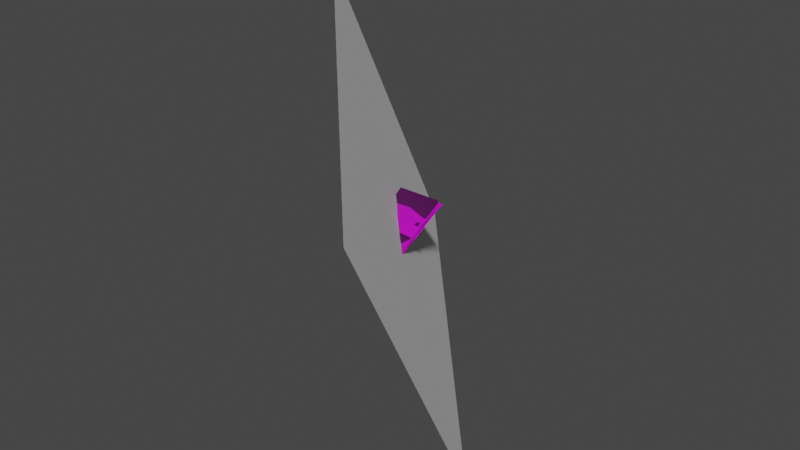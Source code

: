 # Source: R.blend  (saved by Blender 3.1.7; exported with 4.5.12 LTS)
import bpy
from mathutils import Matrix  # noqa: F401  (used for matrix-valued properties, if any)

bpy.ops.wm.read_factory_settings(use_empty=True)
scene = bpy.context.scene
scene.name = 'Scene'

# ---- images (referenced by path relative to the original .blend; pixels are not part of the script)
import os
ASSET_DIR = os.environ.get("B2B_ASSET_DIR", "")  # directory of the original .blend (textures are referenced by path, not embedded)
HERE = os.path.dirname(os.path.abspath(__file__))  # packed textures are extracted next to this script under _unpacked/

def load_image(name, relpath, width, height, colorspace="sRGB"):
    """Load a texture the original file referenced (path relative to the .blend, or extracted next to this script)."""
    p = next((c for c in (os.path.join(HERE, relpath), os.path.join(ASSET_DIR, relpath)) if relpath and os.path.exists(c)), "")
    if p:
        img = bpy.data.images.load(p, check_existing=True)
        img.name = name
    else:  # same state as the original file: an image datablock whose file is absent (Cycles renders it pink)
        img = bpy.data.images.new(name, width, height)
        img.source = "FILE"
        img.filepath = "//" + (relpath or name)
    img.colorspace_settings.name = colorspace
    return img
img_diffusecolor_texture_002 = load_image('DiffuseColor_Texture.002', 'straw_roof.png', 1024, 1024, 'sRGB')
img_normalmap_texture_001 = load_image('NormalMap_Texture.001', 'straw_roof_n.png', 1024, 1024, 'Non-Color')
img_diffusecolor_texture_001 = load_image('DiffuseColor_Texture.001', 'straw_roof.png', 1024, 1024, 'Non-Color')
img_diffusecolor_texture_1_002 = load_image('DiffuseColor_Texture_1.002', 'Planks5c_worn.png', 1024, 1024, 'sRGB')
img_normalmap_texture_1_001 = load_image('NormalMap_Texture_1.001', 'Planks5c_low_n.png', 1024, 1024, 'Non-Color')
img_diffusecolor_texture_1_001 = load_image('DiffuseColor_Texture_1.001', 'Planks5c_worn.png', 1024, 1024, 'Non-Color')
img_diffusecolor_texture_2 = load_image('DiffuseColor_Texture_2', 'straw_roof_worn.png', 1024, 1024, 'sRGB')
img_diffusecolor_texture_2_001 = load_image('DiffuseColor_Texture_2.001', 'straw_roof_worn.png', 1024, 1024, 'Non-Color')
img_diffusecolor_texture = load_image('DiffuseColor_Texture', 'Planks5c_low.png', 1024, 1024, 'sRGB')
img_normalmap_texture = load_image('NormalMap_Texture', 'Planks5c_low_n.png', 1024, 1024, 'Non-Color')
img_diffusecolor_texture_003 = load_image('DiffuseColor_Texture.003', 'Planks5c_low.png', 1024, 1024, 'Non-Color')
img_diffusecolor_texture_1 = load_image('DiffuseColor_Texture_1', 'straw_roof.png', 1024, 1024, 'sRGB')
img_normalmap_texture_1 = load_image('NormalMap_Texture_1', 'straw_roof_n.png', 1024, 1024, 'Non-Color')
img_diffusecolor_texture_1_003 = load_image('DiffuseColor_Texture_1.003', 'straw_roof.png', 1024, 1024, 'Non-Color')
img_diffusecolor_texture_1_004 = load_image('DiffuseColor_Texture_1.004', 'straw_roof.png', 1024, 1024, 'Non-Color')

# ---- materials (node trees are filled in below, after node groups)
mat_straw_roof = bpy.data.materials.new('straw_roof')
mat_straw_roof.use_transparent_shadow = False
mat_straw_roof.diffuse_color = (0.7868, 0.7868, 0.7868, 1.0)
mat_straw_roof.roughness = 0.5528
mat_woodwall_worn = bpy.data.materials.new('woodwall_worn')
mat_woodwall_worn.use_transparent_shadow = False
mat_woodwall_worn.diffuse_color = (1.0, 1.0, 1.0, 1.0)
mat_woodwall_worn.roughness = 0.5528
mat_straw_roof_worn_alpha = bpy.data.materials.new('straw_roof_worn_alpha')
mat_straw_roof_worn_alpha.use_transparent_shadow = False
mat_straw_roof_worn_alpha.diffuse_color = (0.8382, 0.8382, 0.8382, 1.0)
mat_straw_roof_worn_alpha.roughness = 0.5528
mat_woodwall = bpy.data.materials.new('woodwall')
mat_woodwall.use_transparent_shadow = False
mat_woodwall.diffuse_color = (1.0, 1.0, 1.0, 1.0)
mat_woodwall.roughness = 0.5528
mat_straw_roof_001 = bpy.data.materials.new('straw_roof.001')
mat_straw_roof_001.use_transparent_shadow = False
mat_straw_roof_001.diffuse_color = (0.7868, 0.7868, 0.7868, 1.0)
mat_straw_roof_001.roughness = 0.5528
mat_straw_roof_alpha = bpy.data.materials.new('straw_roof_alpha')
mat_straw_roof_alpha.use_transparent_shadow = False
mat_straw_roof_alpha.diffuse_color = (0.75, 0.75, 0.75, 1.0)
mat_straw_roof_alpha.roughness = 0.5528

# ---- material node trees
mat_straw_roof.use_nodes = True; mat_straw_roof.node_tree.nodes.clear()
_N = mat_straw_roof.node_tree.nodes; _L = mat_straw_roof.node_tree.links
n0 = _N.new('ShaderNodeBsdfPrincipled'); n0.name = 'Principled BSDF'; n0.location = (10, 300)
n0.distribution = 'GGX'
n0.subsurface_method = 'RANDOM_WALK_SKIN'
n0.inputs[2].default_value = 0.5528
n0.inputs[3].default_value = 1.45
n0.inputs[27].default_value = (0.0, 0.0, 0.0, 1.0)
n0.inputs[28].default_value = 1.0
n1 = _N.new('ShaderNodeOutputMaterial'); n1.name = 'Material Output'; n1.location = (300, 300)
n2 = _N.new('ShaderNodeNormalMap'); n2.name = 'Normal Map'; n2.location = (-300, -300)
n2.label = 'Normal/Map'
n2.inputs[0].default_value = 0.48
n3 = _N.new('ShaderNodeTexImage'); n3.name = 'Image Texture'; n3.location = (-300, 600)
n3.image = img_diffusecolor_texture_002
n3.interpolation = 'Closest'
n4 = _N.new('ShaderNodeTexImage'); n4.name = 'Image Texture.001'; n4.location = (-600, -900)
n4.image = img_normalmap_texture_001
n4.interpolation = 'Closest'
n5 = _N.new('ShaderNodeTexImage'); n5.name = 'Image Texture.002'; n5.location = (-300, 0)
n5.image = img_diffusecolor_texture_001
n5.interpolation = 'Closest'
_L.new(n0.outputs[0], n1.inputs[0])
_L.new(n2.outputs[0], n0.inputs[5])
_L.new(n3.outputs[0], n0.inputs[0])
_L.new(n4.outputs[0], n2.inputs[1])
_L.new(n5.outputs[1], n0.inputs[4])
n1.is_active_output = True
mat_woodwall_worn.use_nodes = True; mat_woodwall_worn.node_tree.nodes.clear()
_N = mat_woodwall_worn.node_tree.nodes; _L = mat_woodwall_worn.node_tree.links
n0 = _N.new('ShaderNodeBsdfPrincipled'); n0.name = 'Principled BSDF'; n0.location = (10, 300)
n0.distribution = 'GGX'
n0.subsurface_method = 'RANDOM_WALK_SKIN'
n0.inputs[2].default_value = 0.5528
n0.inputs[3].default_value = 1.45
n0.inputs[27].default_value = (0.0, 0.0, 0.0, 1.0)
n0.inputs[28].default_value = 1.0
n1 = _N.new('ShaderNodeOutputMaterial'); n1.name = 'Material Output'; n1.location = (300, 300)
n2 = _N.new('ShaderNodeNormalMap'); n2.name = 'Normal Map'; n2.location = (-300, -300)
n2.label = 'Normal/Map'
n2.inputs[0].default_value = 1.5
n3 = _N.new('ShaderNodeTexImage'); n3.name = 'Image Texture'; n3.location = (-300, 600)
n3.image = img_diffusecolor_texture_1_002
n3.interpolation = 'Closest'
n4 = _N.new('ShaderNodeTexImage'); n4.name = 'Image Texture.001'; n4.location = (-600, -900)
n4.image = img_normalmap_texture_1_001
n4.interpolation = 'Closest'
n5 = _N.new('ShaderNodeTexImage'); n5.name = 'Image Texture.002'; n5.location = (-300, 0)
n5.image = img_diffusecolor_texture_1_001
n5.interpolation = 'Closest'
_L.new(n0.outputs[0], n1.inputs[0])
_L.new(n2.outputs[0], n0.inputs[5])
_L.new(n3.outputs[0], n0.inputs[0])
_L.new(n4.outputs[0], n2.inputs[1])
_L.new(n5.outputs[1], n0.inputs[4])
n1.is_active_output = True
mat_straw_roof_worn_alpha.use_nodes = True; mat_straw_roof_worn_alpha.node_tree.nodes.clear()
_N = mat_straw_roof_worn_alpha.node_tree.nodes; _L = mat_straw_roof_worn_alpha.node_tree.links
n0 = _N.new('ShaderNodeBsdfPrincipled'); n0.name = 'Principled BSDF'; n0.location = (10, 300)
n0.distribution = 'GGX'
n0.subsurface_method = 'RANDOM_WALK_SKIN'
n0.inputs[2].default_value = 0.5528
n0.inputs[3].default_value = 1.45
n0.inputs[27].default_value = (0.0, 0.0, 0.0, 1.0)
n0.inputs[28].default_value = 1.0
n1 = _N.new('ShaderNodeOutputMaterial'); n1.name = 'Material Output'; n1.location = (300, 300)
n2 = _N.new('ShaderNodeNormalMap'); n2.name = 'Normal Map'; n2.location = (-300, -300)
n2.label = 'Normal/Map'
n2.inputs[0].default_value = 1.53
n3 = _N.new('ShaderNodeTexImage'); n3.name = 'Image Texture'; n3.location = (-300, 600)
n3.image = img_diffusecolor_texture_2
n3.interpolation = 'Closest'
n4 = _N.new('ShaderNodeTexImage'); n4.name = 'Image Texture.001'; n4.location = (-600, -900)
n4.image = img_normalmap_texture_001
n4.interpolation = 'Closest'
n5 = _N.new('ShaderNodeTexImage'); n5.name = 'Image Texture.002'; n5.location = (-300, 0)
n5.image = img_diffusecolor_texture_2_001
n5.interpolation = 'Closest'
_L.new(n0.outputs[0], n1.inputs[0])
_L.new(n2.outputs[0], n0.inputs[5])
_L.new(n3.outputs[0], n0.inputs[0])
_L.new(n4.outputs[0], n2.inputs[1])
_L.new(n5.outputs[1], n0.inputs[4])
n1.is_active_output = True
mat_woodwall.use_nodes = True; mat_woodwall.node_tree.nodes.clear()
_N = mat_woodwall.node_tree.nodes; _L = mat_woodwall.node_tree.links
n0 = _N.new('ShaderNodeBsdfPrincipled'); n0.name = 'Principled BSDF'; n0.location = (10, 300)
n0.distribution = 'GGX'
n0.subsurface_method = 'RANDOM_WALK_SKIN'
n0.inputs[2].default_value = 0.5528
n0.inputs[3].default_value = 1.45
n0.inputs[27].default_value = (0.0, 0.0, 0.0, 1.0)
n0.inputs[28].default_value = 1.0
n1 = _N.new('ShaderNodeOutputMaterial'); n1.name = 'Material Output'; n1.location = (300, 300)
n2 = _N.new('ShaderNodeNormalMap'); n2.name = 'Normal Map'; n2.location = (-300, -300)
n2.label = 'Normal/Map'
n3 = _N.new('ShaderNodeTexImage'); n3.name = 'Image Texture'; n3.location = (-300, 600)
n3.image = img_diffusecolor_texture
n3.interpolation = 'Closest'
n4 = _N.new('ShaderNodeTexImage'); n4.name = 'Image Texture.001'; n4.location = (-600, -900)
n4.image = img_normalmap_texture
n4.interpolation = 'Closest'
n5 = _N.new('ShaderNodeTexImage'); n5.name = 'Image Texture.002'; n5.location = (-300, 0)
n5.image = img_diffusecolor_texture_003
n5.interpolation = 'Closest'
_L.new(n0.outputs[0], n1.inputs[0])
_L.new(n2.outputs[0], n0.inputs[5])
_L.new(n3.outputs[0], n0.inputs[0])
_L.new(n4.outputs[0], n2.inputs[1])
_L.new(n5.outputs[1], n0.inputs[4])
n1.is_active_output = True
mat_straw_roof_001.use_nodes = True; mat_straw_roof_001.node_tree.nodes.clear()
_N = mat_straw_roof_001.node_tree.nodes; _L = mat_straw_roof_001.node_tree.links
n0 = _N.new('ShaderNodeBsdfPrincipled'); n0.name = 'Principled BSDF'; n0.location = (10, 300)
n0.distribution = 'GGX'
n0.subsurface_method = 'RANDOM_WALK_SKIN'
n0.inputs[2].default_value = 0.5528
n0.inputs[3].default_value = 1.45
n0.inputs[27].default_value = (0.0, 0.0, 0.0, 1.0)
n0.inputs[28].default_value = 1.0
n1 = _N.new('ShaderNodeOutputMaterial'); n1.name = 'Material Output'; n1.location = (300, 300)
n2 = _N.new('ShaderNodeNormalMap'); n2.name = 'Normal Map'; n2.location = (-300, -300)
n2.label = 'Normal/Map'
n2.inputs[0].default_value = 0.48
n3 = _N.new('ShaderNodeTexImage'); n3.name = 'Image Texture'; n3.location = (-300, 600)
n3.image = img_diffusecolor_texture_1
n3.interpolation = 'Closest'
n4 = _N.new('ShaderNodeTexImage'); n4.name = 'Image Texture.001'; n4.location = (-600, -900)
n4.image = img_normalmap_texture_1
n4.interpolation = 'Closest'
n5 = _N.new('ShaderNodeTexImage'); n5.name = 'Image Texture.002'; n5.location = (-300, 0)
n5.image = img_diffusecolor_texture_1_003
n5.interpolation = 'Closest'
_L.new(n0.outputs[0], n1.inputs[0])
_L.new(n2.outputs[0], n0.inputs[5])
_L.new(n3.outputs[0], n0.inputs[0])
_L.new(n4.outputs[0], n2.inputs[1])
_L.new(n5.outputs[1], n0.inputs[4])
n1.is_active_output = True
mat_straw_roof_alpha.use_nodes = True; mat_straw_roof_alpha.node_tree.nodes.clear()
_N = mat_straw_roof_alpha.node_tree.nodes; _L = mat_straw_roof_alpha.node_tree.links
n0 = _N.new('ShaderNodeBsdfPrincipled'); n0.name = 'Principled BSDF'; n0.location = (10, 300)
n0.distribution = 'GGX'
n0.subsurface_method = 'RANDOM_WALK_SKIN'
n0.inputs[2].default_value = 0.5528
n0.inputs[3].default_value = 1.45
n0.inputs[27].default_value = (0.0, 0.0, 0.0, 1.0)
n0.inputs[28].default_value = 1.0
n1 = _N.new('ShaderNodeOutputMaterial'); n1.name = 'Material Output'; n1.location = (300, 300)
n2 = _N.new('ShaderNodeNormalMap'); n2.name = 'Normal Map'; n2.location = (-300, -300)
n2.label = 'Normal/Map'
n3 = _N.new('ShaderNodeTexImage'); n3.name = 'Image Texture'; n3.location = (-300, 600)
n3.image = img_diffusecolor_texture_1
n3.interpolation = 'Closest'
n4 = _N.new('ShaderNodeTexImage'); n4.name = 'Image Texture.001'; n4.location = (-600, -900)
n4.image = img_normalmap_texture_1
n4.interpolation = 'Closest'
n5 = _N.new('ShaderNodeTexImage'); n5.name = 'Image Texture.002'; n5.location = (-300, 0)
n5.image = img_diffusecolor_texture_1_004
n5.interpolation = 'Closest'
_L.new(n0.outputs[0], n1.inputs[0])
_L.new(n2.outputs[0], n0.inputs[5])
_L.new(n3.outputs[0], n0.inputs[0])
_L.new(n4.outputs[0], n2.inputs[1])
_L.new(n5.outputs[1], n0.inputs[4])
n1.is_active_output = True

# ---- world
world_world = bpy.data.worlds.new('World'); scene.world = world_world
world_world.use_nodes = True; world_world.node_tree.nodes.clear()
_N = world_world.node_tree.nodes; _L = world_world.node_tree.links
n0 = _N.new('ShaderNodeOutputWorld'); n0.name = 'World Output'; n0.location = (300, 300)
n1 = _N.new('ShaderNodeBackground'); n1.name = 'Background'; n1.location = (10, 300)
n1.inputs[0].default_value = (0.05088, 0.05088, 0.05088, 1.0)
_L.new(n1.outputs[0], n0.inputs[0])
n0.is_active_output = True
world_world.color = (0.05088, 0.05088, 0.05088)
world_world.use_sun_shadow = False
world_world.sun_shadow_jitter_overblur = 0.0

# ---- meshes
me_scene = bpy.data.meshes.new('Scene')
me_scene.from_pydata([(-0.5, -0.5, 0.5), (0.5, -0.5, 0.5), (-0.5, 0.5, 0.5), (0.5, 0.5, 0.5), (-0.5, 0.5, -0.5), (0.5, 0.5, -0.5)], [], [(5, 1, 0, 4), (0, 1, 3, 2), (2, 3, 5, 4), (1, 5, 3), (4, 0, 2)])
me_scene.polygons.foreach_set('use_smooth', [0, 1, 1, 1, 1])
_k = set([(0, 1), (0, 2), (1, 3), (2, 3), (2, 4), (3, 5), (4, 5)])
me_scene.attributes.new('sharp_edge', 'BOOLEAN', 'EDGE').data.foreach_set('value', [ (min(e.vertices), max(e.vertices)) in _k for e in me_scene.edges])
_uv = me_scene.uv_layers.new(name='UVSet0')
_uv.uv.foreach_set('vector', [0.7071, 0.0, 0.7071, 1.0, 0.0, 1.0, 2.107e-08, 8.429e-08, 0.0, 0.0, 1.0, 0.0, 1.0, 1.0, 0.0, 1.0, 0.0, 0.0, 1.0, 0.0, 1.0, 1.0, 0.0, 1.0, 0.0, 1.0, 1.0, 0.0, 1.0, 1.0, 0.0, 0.0, 1.0, 1.0, 0.0, 1.0])
_uv.active_render = True
_uv = me_scene.uv_layers.new(name='UVSet1')
_uv.uv.foreach_set('vector', [0.6903, 0.004056, 0.9959, 0.3097, 0.3097, 0.6528, 0.3097, 0.004056, 0.3097, 0.6528, 0.004056, 0.6528, 0.004056, 0.3472, 0.3097, 0.3472, 0.3472, 0.3472, 0.6528, 0.3472, 0.6528, 0.6528, 0.3472, 0.6528, 0.9959, 0.3097, 0.6903, 0.004056, 0.9959, 0.004056, 0.3097, 0.004056, 0.004056, 0.3097, 0.004056, 0.004056])
me_scene.materials.append(mat_straw_roof)
me_scene.use_remesh_fix_poles = True
me_scene.use_remesh_preserve_attributes = False
me_scene.update()
me_scene.normals_split_custom_set([tuple(v) for v in zip(*[iter([0.0, -0.7071, -0.7071, 0.0, -0.7071, -0.7071, 0.0, -0.7071, -0.7071, 0.0, -0.7071, -0.7071, 0.0, 0.0, 1.0, 0.0, 0.0, 1.0, 0.0, 0.0, 1.0, 0.0, 0.0, 1.0, 0.0, 1.0, 0.0, 0.0, 1.0, 0.0, 0.0, 1.0, 0.0, 0.0, 1.0, 0.0, 1.0, 0.0, 0.0, 1.0, 0.0, 0.0, 1.0, 0.0, 0.0, -1.0, 0.0, 0.0, -1.0, 0.0, 0.0, -1.0, 0.0, 0.0])] * 3)])
me_scene_001 = bpy.data.meshes.new('Scene.001')
me_scene_001.from_pydata([(0.9865, 1.019, 52.05), (0.6805, 1.061, 51.97), (0.9865, 1.061, 51.97), (0.6805, 1.019, 51.94), (0.6805, 1.019, 52.05), (0.9865, 0.9749, 52.03), (0.6805, 0.9749, 52.03), (0.9865, 1.019, 51.94), (0.674, 1.018, 51.95), (0.674, 0.9758, 52.03), (0.993, 0.9758, 52.03), (0.993, 1.018, 51.95), (0.1242, 0.06292, 51.47), (0.1427, -0.03616, 51.29), (0.1357, 0.1167, 51.36), (0.1838, -0.03501, 51.29), (0.1313, -0.08995, 51.4), (0.1648, 0.06177, 51.48), (0.1718, -0.0911, 51.41), (0.1767, 0.1179, 51.36), (0.9739, -0.09033, 51.49), (0.9783, 0.1163, 51.44), (0.9853, -0.03653, 51.37), (0.9668, 0.06254, 51.56), (0.9377, 0.1175, 51.43), (0.9448, -0.03539, 51.36), (0.1837, -0.03942, 51.29), (0.9332, -0.09359, 51.48), (0.9447, -0.0398, 51.36), (0.1722, -0.09322, 51.4), (0.9328, -0.09148, 51.48), (0.9258, 0.06139, 51.55), (0.1649, 0.06618, 51.48), (0.9259, 0.0658, 51.55), (0.9373, 0.1196, 51.44), (0.1763, 0.12, 51.36), (0.5241, 0.9779, 52.22), (0.1233, 1.102, 51.97), (0.5625, 1.017, 52.14), (0.1241, 1.06, 51.95), (0.0848, 1.063, 52.05), (0.5232, 0.9341, 52.2), (0.08398, 1.019, 52.03), (0.5633, 0.9747, 52.12), (0.1139, 1.061, 51.94), (0.07541, 1.022, 52.02), (0.5335, 0.9331, 52.2), (0.5719, 0.9721, 52.12), (-0.06716, 1.046, 52.07), (-0.5449, 1.051, 51.96), (-0.06716, 1.088, 51.98), (-0.5407, 1.009, 51.94), (-0.5449, 1.008, 52.05), (-0.06303, 1.002, 52.05), (-0.5407, 0.9648, 52.03), (-0.06303, 1.046, 51.96), (-0.551, 1.007, 51.94), (-0.551, 0.9649, 52.03), (-0.05282, 1.004, 52.05), (-0.05282, 1.046, 51.96), (0.95, 0.1366, 51.86), (0.995, 1.257, 52.45), (-1.005, 1.257, 52.45), (0.995, -0.4348, 51.39), (-0.2939, 0.1069, 51.79), (0.3515, -0.4348, 51.39), (0.3323, -0.4771, 51.52), (-0.2733, 0.184, 51.78), (-1.005, 0.9086, 52.23), (0.995, -1.103, 51.05), (0.05627, -0.08308, 51.4), (-0.1894, 0.1404, 51.51), (0.05134, -0.07826, 51.4), (-0.4864, 0.3709, 51.73), (-0.4939, 0.4045, 51.67), (0.05595, -0.1037, 51.45), (-0.4825, 0.4059, 51.64), (-0.4943, 0.3786, 51.74), (-0.4937, 0.4153, 51.65), (-0.4904, 0.4125, 51.65), (0.04501, -0.07209, 51.4), (-0.4831, 0.3676, 51.73), (0.04941, -0.1145, 51.49), (0.05571, -0.1198, 51.49), (-0.2711, 0.1755, 51.64), (0.04442, -0.1103, 51.5), (0.1139, -0.02373, 51.41), (0.5258, -0.5722, 51.46), (0.29, -0.2219, 51.39), (0.1241, -0.03361, 51.41), (0.5429, -0.5707, 51.43), (0.07934, -0.06524, 51.49), (0.08398, -0.07142, 51.49), (0.5698, -0.5405, 51.37), (0.3843, -0.4121, 51.47), (0.1194, -0.02909, 51.41), (0.07541, -0.05999, 51.49), (0.5232, -0.5697, 51.46), (0.5335, -0.5796, 51.45), (0.5719, -0.5433, 51.37), (0.09312, -0.04329, 51.45), (0.5633, -0.5319, 51.37), (0.674, -0.6325, 51.13), (0.9869, -0.9244, 51.09), (0.7291, -0.6703, 51.11), (0.993, -0.9275, 51.09), (0.993, -0.9239, 51.09), (0.6805, -0.7064, 51.2), (0.9926, -0.8592, 51.02), (0.9678, -0.911, 51.1), (0.675, -0.7013, 51.2), (0.9865, -0.9243, 51.09), (0.674, -0.7003, 51.2), (0.6794, -0.6351, 51.13), (0.6805, -0.6357, 51.13), (0.674, -0.6889, 51.19), (0.993, -0.8596, 51.02), (0.9865, -0.8535, 51.02), (-0.08278, 0.2879, 51.87), (0.4837, -0.2431, 51.5), (0.4645, -0.2853, 51.63), (-0.1412, 0.3757, 51.89), (-0.8728, 1.1, 52.34), (0.9455, -0.9025, 51.18), (-0.4711, -0.08252, 51.76), (0.107, -0.5686, 51.23), (0.0879, -0.6108, 51.36), (-0.5178, 0.0503, 51.62), (-1.282, 0.9855, 52.11), (1.012, -1.215, 50.9)], [], [(0, 2, 1), (3, 1, 2), (4, 0, 1), (0, 4, 5), (4, 6, 5), (7, 3, 2), (8, 102, 115), (9, 8, 115, 112), (1, 8, 9), (3, 8, 1), (8, 3, 114, 113), (9, 112, 110, 6), (4, 9, 6), (4, 1, 9), (6, 107, 109), (5, 6, 109, 111), (5, 10, 0), (5, 111, 103, 10), (10, 105, 106, 11), (10, 11, 0), (11, 2, 0), (2, 11, 7), (7, 11, 116, 108), (12, 14, 13), (15, 13, 14), (16, 12, 13), (12, 16, 17), (16, 18, 17), (19, 15, 14), (20, 22, 21), (23, 20, 21), (21, 22, 24), (22, 25, 24), (25, 15, 19), (24, 25, 19), (26, 28, 27), (27, 28, 22), (29, 26, 27), (26, 15, 25), (28, 26, 25), (29, 27, 18), (16, 29, 18), (27, 30, 18), (20, 27, 22), (18, 30, 31), (17, 18, 31), (17, 32, 12), (17, 31, 32), (31, 33, 32), (31, 23, 33), (21, 24, 34), (21, 34, 33), (33, 34, 35), (23, 21, 33), (32, 33, 35), (32, 35, 12), (35, 14, 12), (14, 35, 19), (20, 30, 27), (25, 22, 28), (30, 20, 23), (31, 30, 23), (19, 35, 34), (24, 19, 34), (36, 38, 37), (39, 37, 38), (40, 36, 37), (36, 40, 41), (40, 42, 41), (43, 39, 38), (44, 86, 100), (45, 44, 100, 96), (37, 44, 45), (39, 44, 37), (44, 39, 89, 95), (45, 96, 91, 42), (40, 45, 42), (40, 37, 45), (42, 92, 94), (41, 42, 94, 97), (41, 46, 36), (41, 97, 87, 46), (46, 98, 90, 47), (46, 47, 36), (47, 38, 36), (38, 47, 43), (43, 47, 99, 93), (48, 50, 49), (51, 49, 50), (52, 48, 49), (48, 52, 53), (52, 54, 53), (55, 51, 50), (56, 78, 74), (57, 56, 74, 77), (49, 56, 57), (51, 56, 49), (56, 51, 76, 79), (57, 77, 73, 54), (52, 57, 54), (52, 49, 57), (54, 81, 84), (53, 54, 84, 85), (53, 58, 48), (53, 85, 82, 58), (58, 83, 75, 59), (58, 59, 48), (59, 50, 48), (50, 59, 55), (55, 59, 70, 72), (60, 64, 66), (61, 62, 68, 67), (67, 65, 63, 61), (66, 69, 60), (72, 80, 55), (71, 76, 51, 55), (79, 78, 56), (73, 81, 54), (82, 83, 58), (75, 70, 59), (80, 71, 55), (93, 101, 43), (88, 89, 39, 43), (95, 86, 44), (91, 92, 42), (87, 98, 46), (90, 99, 47), (101, 88, 43), (103, 105, 10), (106, 116, 11), (117, 104, 7), (108, 117, 7), (104, 114, 3, 7), (113, 102, 8), (110, 107, 6), (72, 70, 75, 83, 82, 85, 84, 81, 73, 77, 74, 78, 79, 76, 71, 80), (101, 93, 99, 90, 98, 87, 97, 94, 92, 91, 96, 100, 86, 95, 89, 88), (103, 111, 109, 107, 110, 112, 115, 102, 113, 114, 104, 117, 108, 116, 106, 105), (29, 16, 13, 15, 26), (123, 120, 126, 129), (119, 121, 127, 125), (120, 118, 124, 126), (121, 122, 128, 127)])
me_scene_001.polygons.foreach_set('use_smooth', [True] * 143)
me_scene_001.polygons.foreach_set('material_index', [0, 0, 0, 0, 0, 0, 0, 0, 0, 0, 0, 0, 0, 0, 0, 0, 0, 0, 0, 0, 0, 0, 0, 0, 0, 0, 0, 0, 0, 0, 0, 0, 0, 0, 0, 0, 0, 0, 0, 0, 0, 0, 0, 0, 0, 0, 0, 0, 0, 0, 0, 0, 0, 0, 0, 0, 0, 0, 0, 0, 0, 0, 0, 0, 0, 0, 0, 0, 0, 0, 0, 0, 0, 0, 0, 0, 0, 0, 0, 0, 0, 0, 0, 0, 0, 0, 0, 0, 0, 0, 0, 0, 0, 0, 0, 0, 0, 0, 0, 0, 0, 0, 0, 0, 0, 0, 0, 0, 0, 0, 1, 1, 1, 1, 0, 0, 0, 0, 0, 0, 0, 0, 0, 0, 0, 0, 0, 0, 0, 0, 0, 0, 0, 0, 0, 0, 0, 0, 0, 1, 1, 1, 1])
_uv = me_scene_001.uv_layers.new(name='UVSet0')
_uv.uv.foreach_set('vector', [0.9795, 0.0205, 0.0205, 0.0205, 0.0205, 0.9795, 0.0, 0.9795, 0.0205, 0.9795, 0.0205, 0.0205, 0.9795, 0.9795, 0.9795, 0.0205, 0.0205, 0.9795, 0.9795, 0.0205, 0.9795, 0.9795, 1.0, 0.0205, 0.9795, 0.9795, 1.0, 0.9795, 1.0, 0.0205, 0.0, 0.0205, 0.0, 0.9795, 0.0205, 0.0205, 0.0205, 0.9795, 0.0205, 0.1913, 0.8188, 0.1812, 0.9795, 0.9795, 0.0205, 0.9795, 0.8188, 0.1812, 0.9795, 0.1792, 0.0205, 1.0, 0.0205, 0.9795, 0.9795, 0.9795, 0.0, 0.9795, 0.0205, 0.9795, 0.0205, 1.0, 0.0205, 0.9795, 0.0, 0.9795, 0.0, 0.1893, 0.003616, 0.1897, 0.9795, 0.9795, 0.9795, 0.1792, 0.9829, 0.1788, 1.0, 0.9795, 0.9795, 1.0, 0.9795, 0.9795, 1.0, 0.9795, 0.9795, 1.0, 0.0205, 1.0, 0.9795, 0.9795, 0.9795, 0.9795, 0.1767, 0.9795, 0.07908, 0.07908, 0.9795, 0.0205, 0.9795, 0.9795, 0.07908, 0.07908, 0.07273, 0.0205, 0.0, 0.9795, -0.0205, 0.9795, -0.0205, 1.0, 0.0, 0.9795, 0.0, 0.07273, -0.001114, 0.07262, -0.0205, 0.9795, 0.9795, 0.9795, 0.9795, 0.07076, 0.9286, 0.0714, 0.0205, 0.9795, 0.9795, 0.9795, 0.0205, 0.9795, 0.9795, 1.0, 0.0205, 0.9795, 0.0205, 1.0, 0.9795, 1.0, 0.0205, 0.0, 0.0205, -0.0205, 0.0, -0.0205, 1.0, 0.9795, 1.02, 0.9795, 1.02, 0.08284, 1.019, 0.083, 0.9795, 0.0205, 0.0205, 0.0205, 0.0205, 0.9795, 0.0, 0.9795, 0.0205, 0.9795, 0.0205, 0.0205, 0.9795, 0.9795, 0.9795, 0.0205, 0.0205, 0.9795, 0.9795, 0.0205, 0.9795, 0.9795, 1.0, 0.0205, 0.9795, 0.9795, 1.0, 0.9795, 1.0, 0.0205, 0.0, 0.0205, 0.0, 0.9795, 0.0205, 0.0205, 0.9795, 0.9795, 0.0205, 0.9795, 0.0205, 0.0205, 0.9795, 0.0205, 0.9795, 0.9795, 0.0205, 0.0205, 0.0205, 0.0205, 0.0205, 0.9795, 0.0, 0.0205, 0.0205, 0.9795, 0.0, 0.9795, 0.0, 0.0205, 0.0205, 0.9795, 0.9795, 0.9795, 0.9795, 0.0205, 0.0205, 0.0205, 0.0205, 0.9795, 0.9795, 0.0205, 0.0205, 0.9795, 0.0205, 0.0205, 0.9795, 0.0205, 0.9795, 0.0205, 0.0205, 0.0205, 0.0205, 0.0, 0.9795, 0.9795, 0.0205, 0.9795, 0.9795, 0.0205, 0.0205, 0.9795, 0.0, 0.9795, 0.0, 0.0205, 0.0205, 0.0205, 0.0205, 0.9795, 0.0, 0.0205, 0.9795, 0.9795, 0.9795, 0.0205, 1.0, 0.9795, 0.9795, 1.0, 0.9795, 0.9795, 1.0, 0.9795, 0.9795, 0.0205, 1.0, 0.0205, 1.0, 0.9795, 0.9795, 0.0, 0.9795, 0.0205, 0.0205, 0.0, 0.9795, 0.9795, 0.0205, 0.9795, 0.0205, 0.0205, 0.9795, 0.0205, 0.9795, 0.9795, 0.0205, 0.0205, 0.0, 0.9795, -0.0205, 0.9795, -0.0205, 1.0, 0.0, 0.9795, 0.0, 0.0205, -0.0205, 0.9795, 0.0, 0.0205, -0.0205, 0.0205, -0.0205, 0.9795, 0.0, 0.0205, -0.0205, 0.0, -0.0205, 0.0205, 0.0205, 0.0, 0.0, 0.0205, 0.0205, 0.0205, 0.0205, 0.0, 0.0205, 0.0205, 0.9795, 0.0205, 0.9795, 0.0205, 0.0205, 0.0205, 0.0205, 0.9795, 0.9795, 0.0, 0.0205, 0.0, 0.9795, 0.0205, 0.9795, 0.9795, 0.9795, 0.0205, 0.0205, 0.9795, 0.9795, 0.9795, 0.0205, 0.9795, 0.9795, 1.0, 0.0205, 0.9795, 0.0205, 1.0, 0.9795, 1.0, 0.0205, 0.0, 0.0205, -0.0205, 0.0, -0.0205, 0.9795, 1.0, 1.0, 1.02, 0.9795, 1.02, 1.0, 0.0205, 1.02, 0.0, 1.02, 0.0205, 0.0, 0.9795, -0.0205, 0.9795, -0.0205, 0.0205, 0.0, 0.0205, 0.0, 0.9795, -0.0205, 0.0205, 1.0, 0.9795, 1.02, 0.9795, 1.02, 0.0205, 1.0, 0.0205, 1.0, 0.9795, 1.02, 0.0205, 0.9795, 0.0205, 0.0205, 0.0205, 0.0205, 0.9795, 0.0, 0.9795, 0.0205, 0.9795, 0.0205, 0.0205, 0.9795, 0.9795, 0.9795, 0.0205, 0.0205, 0.9795, 0.9795, 0.0205, 0.9795, 0.9795, 1.0, 0.0205, 0.9795, 0.9795, 1.0, 0.9795, 1.0, 0.0205, 0.0, 0.0205, 0.0, 0.9795, 0.0205, 0.0205, 0.0205, 0.9795, 0.0205, 0.4616, 0.5377, 0.4623, 0.9795, 0.9795, 0.0205, 0.9795, 0.5377, 0.4623, 0.9795, 0.4629, 0.0205, 1.0, 0.0205, 0.9795, 0.9795, 0.9795, 0.0, 0.9795, 0.0205, 0.9795, 0.0205, 1.0, 0.0205, 0.9795, 0.0, 0.9795, 0.0, 0.4573, 0.009379, 0.4593, 0.9795, 0.9795, 0.9795, 0.4629, 0.9889, 0.4609, 1.0, 0.9795, 0.9795, 1.0, 0.9795, 0.9795, 1.0, 0.9795, 0.9795, 1.0, 0.0205, 1.0, 0.9795, 0.9795, 0.9795, 0.9795, 0.4587, 0.9795, 0.3239, 0.3239, 0.9795, 0.0205, 0.9795, 0.9795, 0.3239, 0.3239, 0.2615, 0.0205, 0.0, 0.9795, -0.0205, 0.9795, -0.0205, 1.0, 0.0, 0.9795, 0.0, 0.2615, -0.005129, 0.2604, -0.0205, 0.9795, 0.9795, 0.9795, 0.9795, 0.2572, 0.7431, 0.2569, 0.0205, 0.9795, 0.9795, 0.9795, 0.0205, 0.9795, 0.9795, 1.0, 0.0205, 0.9795, 0.0205, 1.0, 0.9795, 1.0, 0.0205, 0.0, 0.0205, -0.0205, 0.0, -0.0205, 1.0, 0.9795, 1.02, 0.9795, 1.02, 0.2559, 1.015, 0.257, 0.9795, 0.0205, 0.0205, 0.0205, 0.0205, 0.9795, 0.0, 0.9795, 0.0205, 0.9795, 0.0205, 0.0205, 0.9795, 0.9795, 0.9795, 0.0205, 0.0205, 0.9795, 0.9795, 0.0205, 0.9795, 0.9795, 1.0, 0.0205, 0.9795, 0.9795, 1.0, 0.9795, 1.0, 0.0205, 0.0, 0.0205, 0.0, 0.9795, 0.0205, 0.0205, 0.0205, 0.9795, 0.0205, 0.6957, 0.3035, 0.6965, 0.9795, 0.9795, 0.0205, 0.9795, 0.3035, 0.6965, 0.9795, 0.6985, 0.0205, 1.0, 0.0205, 0.9795, 0.9795, 0.9795, 0.0, 0.9795, 0.0205, 0.9795, 0.0205, 1.0, 0.0205, 0.9795, 0.0, 0.9795, 0.0, 0.6904, 0.0144, 0.6941, 0.9795, 0.9795, 0.9795, 0.6985, 0.9939, 0.6949, 1.0, 0.9795, 0.9795, 1.0, 0.9795, 0.9795, 1.0, 0.9795, 0.9795, 1.0, 0.0205, 1.0, 0.9795, 0.9795, 0.9795, 0.9795, 0.6933, 0.9795, 0.5941, 0.5941, 0.9795, 0.0205, 0.9795, 0.9795, 0.5941, 0.5941, 0.4465, 0.0205, 0.0, 0.9795, -0.0205, 0.9795, -0.0205, 1.0, 0.0, 0.9795, 0.0, 0.4465, -0.009055, 0.4441, -0.0205, 0.9795, 0.9795, 0.9795, 0.9795, 0.4411, 0.5601, 0.4399, 0.0205, 0.9795, 0.9795, 0.9795, 0.0205, 0.9795, 0.9795, 1.0, 0.0205, 0.9795, 0.0205, 1.0, 0.9795, 1.0, 0.0205, 0.0, 0.0205, -0.0205, 0.0, -0.0205, 1.0, 0.9795, 1.02, 0.9795, 1.02, 0.4383, 1.012, 0.4406, 0.0, 0.0, 0.6108, 0.0, 0.3313, 0.3313, 0.0, 0.0, 1.0, 0.0, 1.0, 0.2058, 0.6342, 0.6342, 0.6342, 0.6342, 0.3218, 1.0, 0.0, 1.0, 0.0, 0.0, 0.3313, 0.3313, 0.0, 0.724, 0.0, 0.0, 1.012, 0.4406, 1.0, 0.4435, 1.0, 0.9795, 0.5533, 0.4467, 0.6904, 0.9795, 0.9795, 0.9795, 0.9795, 0.0205, 0.0144, 0.6941, 0.0205, 0.6957, 0.0205, 0.9795, 0.9939, 0.6949, 1.0, 0.6933, 1.0, 0.9795, -0.009055, 0.4441, -0.0205, 0.4411, -0.0205, 0.9795, 0.5601, 0.4399, 0.0205, 0.4383, 0.0205, 0.9795, 0.4435, 0.0205, 0.5533, 0.4467, 0.9795, 0.0205, 1.015, 0.257, 1.0, 0.2601, 1.0, 0.9795, 0.3828, 0.6172, 0.4573, 0.9795, 0.9795, 0.9795, 0.9795, 0.0205, 0.009379, 0.4593, 0.0205, 0.4616, 0.0205, 0.9795, 0.9889, 0.4609, 1.0, 0.4587, 1.0, 0.9795, -0.005129, 0.2604, -0.0205, 0.2572, -0.0205, 0.9795, 0.7431, 0.2569, 0.0205, 0.2559, 0.0205, 0.9795, 0.2601, 0.0205, 0.3828, 0.6172, 0.9795, 0.0205, -0.001114, 0.07262, -0.0205, 0.07076, -0.0205, 0.9795, 0.9286, 0.0714, 0.0205, 0.08284, 0.0205, 0.9795, 0.08532, 0.0205, 0.1728, 0.8272, 0.9795, 0.0205, 1.019, 0.083, 1.0, 0.08532, 1.0, 0.9795, 0.1728, 0.8272, 0.1893, 0.9795, 0.9795, 0.9795, 0.9795, 0.0205, 0.003616, 0.1897, 0.0205, 0.1913, 0.0205, 0.9795, 0.9829, 0.1788, 1.0, 0.1767, 1.0, 0.9795, 1.012, 0.4406, 1.02, 0.4383, 0.5601, 0.4399, 0.9795, 0.4411, -0.009055, 0.4441, 0.0, 0.4465, 0.5941, 0.5941, 0.6933, 0.9795, 0.9939, 0.6949, 0.9795, 0.6985, 0.3035, 0.6965, 0.0205, 0.6957, 0.0144, 0.6941, 0.0, 0.6904, 0.5533, 0.4467, 0.4435, 0.0205, 0.2601, 0.0205, 1.015, 0.257, 0.0205, 0.2559, 0.7431, 0.2569, -0.0205, 0.2572, -0.005129, 0.2604, 0.2615, 0.0205, 0.3239, 0.3239, 1.0, 0.4587, 0.9889, 0.4609, 0.9795, 0.4629, 0.5377, 0.4623, 0.0205, 0.4616, 0.009379, 0.4593, 0.4573, 0.9795, 0.3828, 0.6172, -0.001114, 0.07262, 0.0, 0.07273, 0.07908, 0.07908, 0.1767, 0.9795, 0.9829, 0.1788, 0.9795, 0.1792, 0.8188, 0.1812, 0.0205, 0.1913, 0.003616, 0.1897, 0.0, 0.1893, 0.1728, 0.8272, 0.08532, 0.0205, 1.019, 0.083, 1.02, 0.08284, 0.9286, 0.0714, 0.9795, 0.07076, 0.9795, 0.9795, 0.9795, 0.9795, 0.0205, 0.9795, 0.0, 0.9795, 0.0205, 0.9795, 0.1936, 0.7357, 0.5782, 0.7327, 0.5411, 0.9957, 0.02104, 0.8413, 0.9654, 0.2493, 0.5401, 0.2476, 0.5734, 9.291e-05, 0.9987, 0.001767, 0.5782, 0.7327, 0.9859, 0.7327, 0.9488, 0.9957, 0.5411, 0.9957, 0.5401, 0.2476, 0.04204, 0.2493, -0.001263, 0.03897, 0.5734, 9.291e-05])
me_scene_001.materials.append(mat_woodwall_worn)
me_scene_001.materials.append(mat_straw_roof_worn_alpha)
me_scene_001.use_remesh_fix_poles = True
me_scene_001.use_remesh_preserve_attributes = False
me_scene_001.update()
me_scene_001.normals_split_custom_set([tuple(v) for v in zip(*[iter([0.2974, -0.3277, 0.8968, 0.2975, 0.5143, -0.8044, -0.2974, 0.5143, -0.8044, -0.121, 0.4551, -0.8822, -0.2974, 0.5143, -0.8044, 0.2975, 0.5143, -0.8044, -0.2975, -0.3277, 0.8967, 0.2974, -0.3277, 0.8968, -0.2974, 0.5143, -0.8044, 0.2974, -0.3277, 0.8968, -0.2975, -0.3277, 0.8967, 0.1214, -0.4254, 0.8968, -0.2975, -0.3277, 0.8967, -0.1214, -0.4254, 0.8968, 0.1214, -0.4254, 0.8968, 0.1214, 0.4551, -0.8821, -0.121, 0.4551, -0.8822, 0.2975, 0.5143, -0.8044, -0.6257, 0.3756, -0.6837, -0.8356, -0.2009, -0.5113, -0.9149, -0.0892, -0.3937, -0.6259, -0.3157, 0.7131, -0.6257, 0.3756, -0.6837, -0.9149, -0.0892, -0.3937, -0.8592, -0.3933, 0.3271, -0.2974, 0.5143, -0.8044, -0.6257, 0.3756, -0.6837, -0.6259, -0.3157, 0.7131, -0.121, 0.4551, -0.8822, -0.6257, 0.3756, -0.6837, -0.2974, 0.5143, -0.8044, -0.6257, 0.3756, -0.6837, -0.121, 0.4551, -0.8822, -0.4817, -0.02781, -0.8759, -0.54, 0.04994, -0.8402, -0.6259, -0.3157, 0.7131, -0.8592, -0.3933, 0.3271, -0.6109, -0.7853, 0.1001, -0.1214, -0.4254, 0.8968, -0.2975, -0.3277, 0.8967, -0.6259, -0.3157, 0.7131, -0.1214, -0.4254, 0.8968, -0.2975, -0.3277, 0.8967, -0.2974, 0.5143, -0.8044, -0.6259, -0.3157, 0.7131, -0.1214, -0.4254, 0.8968, -0.4588, -0.8418, 0.2842, -0.5019, -0.8078, 0.3091, 0.1214, -0.4254, 0.8968, -0.1214, -0.4254, 0.8968, -0.5019, -0.8078, 0.3091, -0.3526, -0.8389, 0.4146, 0.1214, -0.4254, 0.8968, 0.6259, -0.3157, 0.7131, 0.2974, -0.3277, 0.8968, 0.1214, -0.4254, 0.8968, -0.3526, -0.8389, 0.4146, -0.3151, -0.8523, 0.4175, 0.6259, -0.3157, 0.7131, 0.6259, -0.3157, 0.7131, 0.4696, -0.7779, -0.4175, 0.6198, -0.4511, -0.6422, 0.8062, 0.0492, -0.5896, 0.6259, -0.3157, 0.7131, 0.8062, 0.0492, -0.5896, 0.2974, -0.3277, 0.8968, 0.8062, 0.0492, -0.5896, 0.2975, 0.5143, -0.8044, 0.2974, -0.3277, 0.8968, 0.2975, 0.5143, -0.8044, 0.8062, 0.0492, -0.5896, 0.1214, 0.4551, -0.8821, 0.1214, 0.4551, -0.8821, 0.8062, 0.0492, -0.5896, 0.08927, -0.04926, -0.9948, -0.2314, 0.03301, -0.9723, -0.2301, 0.2085, 0.9506, -0.08805, 0.8753, -0.4755, -0.9797, 0.17, -0.1063, -0.02481, -0.07701, -0.9967, -0.9797, 0.17, -0.1063, -0.08805, 0.8753, -0.4755, -0.7761, 0.002747, 0.6305, -0.2301, 0.2085, 0.9506, -0.9797, 0.17, -0.1063, -0.2301, 0.2085, 0.9506, -0.7761, 0.002747, 0.6305, -0.1227, -0.1479, 0.9814, -0.7761, 0.002747, 0.6305, -0.09925, -0.6608, 0.7439, -0.1227, -0.1479, 0.9814, 0.04966, 0.6609, -0.7488, -0.02481, -0.07701, -0.9967, -0.08805, 0.8753, -0.4755, 0.08802, -0.8753, 0.4754, 0.23, -0.2085, -0.9506, 0.18, 0.8753, -0.4487, 0.03801, 0.2086, 0.9773, 0.08802, -0.8753, 0.4754, 0.18, 0.8753, -0.4487, 0.18, 0.8753, -0.4487, 0.23, -0.2085, -0.9506, 0.09922, 0.661, -0.7438, 0.23, -0.2085, -0.9506, 0.1227, 0.148, -0.9813, 0.09922, 0.661, -0.7438, 0.1227, 0.148, -0.9813, -0.02481, -0.07701, -0.9967, 0.04966, 0.6609, -0.7488, 0.09922, 0.661, -0.7438, 0.1227, 0.148, -0.9813, 0.04966, 0.6609, -0.7488, 0.05795, -0.7644, -0.6421, 0.1084, -0.6122, -0.7832, 0.02436, -0.9988, 0.04255, 0.02436, -0.9988, 0.04255, 0.1084, -0.6122, -0.7832, 0.23, -0.2085, -0.9506, -0.02888, -0.991, -0.131, 0.05795, -0.7644, -0.6421, 0.02436, -0.9988, 0.04255, 0.05795, -0.7644, -0.6421, -0.02481, -0.07701, -0.9967, 0.1227, 0.148, -0.9813, 0.1084, -0.6122, -0.7832, 0.05795, -0.7644, -0.6421, 0.1227, 0.148, -0.9813, -0.02888, -0.991, -0.131, 0.02436, -0.9988, 0.04255, -0.09925, -0.6608, 0.7439, -0.7761, 0.002747, 0.6305, -0.02888, -0.991, -0.131, -0.09925, -0.6608, 0.7439, 0.02436, -0.9988, 0.04255, -0.0497, -0.661, 0.7487, -0.09925, -0.6608, 0.7439, 0.08802, -0.8753, 0.4754, 0.02436, -0.9988, 0.04255, 0.23, -0.2085, -0.9506, -0.09925, -0.6608, 0.7439, -0.0497, -0.661, 0.7487, -0.06892, -0.1486, 0.9865, -0.1227, -0.1479, 0.9814, -0.09925, -0.6608, 0.7439, -0.06892, -0.1486, 0.9865, -0.1227, -0.1479, 0.9814, -0.1084, 0.6122, 0.7833, -0.2301, 0.2085, 0.9506, -0.1227, -0.1479, 0.9814, -0.06892, -0.1486, 0.9865, -0.1084, 0.6122, 0.7833, -0.06892, -0.1486, 0.9865, -0.04785, 0.612, 0.7894, -0.1084, 0.6122, 0.7833, -0.06892, -0.1486, 0.9865, 0.03801, 0.2086, 0.9773, -0.04785, 0.612, 0.7894, 0.18, 0.8753, -0.4487, 0.09922, 0.661, -0.7438, 0.0346, 0.9987, -0.03749, 0.18, 0.8753, -0.4487, 0.0346, 0.9987, -0.03749, -0.04785, 0.612, 0.7894, -0.04785, 0.612, 0.7894, 0.0346, 0.9987, -0.03749, -0.02439, 0.9988, -0.04258, 0.03801, 0.2086, 0.9773, 0.18, 0.8753, -0.4487, -0.04785, 0.612, 0.7894, -0.1084, 0.6122, 0.7833, -0.04785, 0.612, 0.7894, -0.02439, 0.9988, -0.04258, -0.1084, 0.6122, 0.7833, -0.02439, 0.9988, -0.04258, -0.2301, 0.2085, 0.9506, -0.02439, 0.9988, -0.04258, -0.08805, 0.8753, -0.4755, -0.2301, 0.2085, 0.9506, -0.08805, 0.8753, -0.4755, -0.02439, 0.9988, -0.04258, 0.04966, 0.6609, -0.7488, 0.08802, -0.8753, 0.4754, -0.0497, -0.661, 0.7487, 0.02436, -0.9988, 0.04255, 0.1227, 0.148, -0.9813, 0.23, -0.2085, -0.9506, 0.1084, -0.6122, -0.7832, -0.0497, -0.661, 0.7487, 0.08802, -0.8753, 0.4754, 0.03801, 0.2086, 0.9773, -0.06892, -0.1486, 0.9865, -0.0497, -0.661, 0.7487, 0.03801, 0.2086, 0.9773, 0.04966, 0.6609, -0.7488, -0.02439, 0.9988, -0.04258, 0.0346, 0.9987, -0.03749, 0.09922, 0.661, -0.7438, 0.04966, 0.6609, -0.7488, 0.0346, 0.9987, -0.03749, -0.2122, -0.335, 0.918, 0.5696, 0.4574, -0.6829, 0.2122, 0.5267, -0.8231, 0.3283, 0.4338, -0.839, 0.2122, 0.5267, -0.8231, 0.5696, 0.4574, -0.6829, -0.5695, -0.2657, 0.7778, -0.2122, -0.335, 0.918, 0.2122, 0.5267, -0.8231, -0.2122, -0.335, 0.918, -0.5695, -0.2657, 0.7778, -0.3282, -0.404, 0.8539, -0.5695, -0.2657, 0.7778, -0.4709, -0.3763, 0.7979, -0.3282, -0.404, 0.8539, 0.4712, 0.4061, -0.783, 0.3283, 0.4338, -0.839, 0.5696, 0.4574, -0.6829, -0.06119, 0.4765, -0.877, -0.7357, -0.04799, -0.6756, -0.8873, 0.1901, -0.4201, -0.7741, -0.2462, 0.5832, -0.06119, 0.4765, -0.877, -0.8873, 0.1901, -0.4201, -0.9779, -0.07163, 0.1964, 0.2122, 0.5267, -0.8231, -0.06119, 0.4765, -0.877, -0.7741, -0.2462, 0.5832, 0.3283, 0.4338, -0.839, -0.06119, 0.4765, -0.877, 0.2122, 0.5267, -0.8231, -0.06119, 0.4765, -0.877, 0.3283, 0.4338, -0.839, -0.2294, -0.0281, -0.9729, -0.3166, 0.1459, -0.9373, -0.7741, -0.2462, 0.5832, -0.9779, -0.07163, 0.1964, -0.7164, -0.6967, -0.03713, -0.4709, -0.3763, 0.7979, -0.5695, -0.2657, 0.7778, -0.7741, -0.2462, 0.5832, -0.4709, -0.3763, 0.7979, -0.5695, -0.2657, 0.7778, 0.2122, 0.5267, -0.8231, -0.7741, -0.2462, 0.5832, -0.4709, -0.3763, 0.7979, -0.7084, -0.6792, 0.192, -0.7418, -0.6401, 0.2, -0.3282, -0.404, 0.8539, -0.4709, -0.3763, 0.7979, -0.7418, -0.6401, 0.2, -0.6906, -0.6565, 0.3035, -0.3282, -0.404, 0.8539, 0.0613, -0.4083, 0.9108, -0.2122, -0.335, 0.918, -0.3282, -0.404, 0.8539, -0.6906, -0.6565, 0.3035, -0.7165, -0.5816, 0.3852, 0.0613, -0.4083, 0.9108, 0.0613, -0.4083, 0.9108, 0.4481, -0.7743, -0.447, 0.6787, -0.7342, -0.02111, 0.9212, -0.2249, -0.3176, 0.0613, -0.4083, 0.9108, 0.9212, -0.2249, -0.3176, -0.2122, -0.335, 0.918, 0.9212, -0.2249, -0.3176, 0.5696, 0.4574, -0.6829, -0.2122, -0.335, 0.918, 0.5696, 0.4574, -0.6829, 0.9212, -0.2249, -0.3176, 0.4712, 0.4061, -0.783, 0.4712, 0.4061, -0.783, 0.9212, -0.2249, -0.3176, 0.2606, -0.1871, -0.9471, -0.06188, 0.08387, -0.9946, 0.1851, -0.3219, 0.9285, 0.185, 0.5431, -0.819, -0.2035, 0.5129, -0.834, -0.07908, 0.451, -0.889, -0.2035, 0.5129, -0.834, 0.185, 0.5431, -0.819, -0.2035, -0.3521, 0.9136, 0.1851, -0.3219, 0.9285, -0.2035, 0.5129, -0.834, 0.1851, -0.3219, 0.9285, -0.2035, -0.3521, 0.9136, 0.07592, -0.4213, 0.9037, -0.2035, -0.3521, 0.9136, -0.07891, -0.4333, 0.8978, 0.07592, -0.4213, 0.9037, 0.07626, 0.463, -0.883, -0.07908, 0.451, -0.889, 0.185, 0.5431, -0.819, -0.4576, 0.3931, -0.7975, -0.8977, -0.2138, -0.3852, -0.9986, -0.02948, -0.04399, -0.4574, -0.3957, 0.7963, -0.4576, 0.3931, -0.7975, -0.9986, -0.02948, -0.04399, -0.8097, -0.2645, 0.5239, -0.2035, 0.5129, -0.834, -0.4576, 0.3931, -0.7975, -0.4574, -0.3957, 0.7963, -0.07908, 0.451, -0.889, -0.4576, 0.3931, -0.7975, -0.2035, 0.5129, -0.834, -0.4576, 0.3931, -0.7975, -0.07908, 0.451, -0.889, -0.5708, -0.09794, -0.8152, -0.6762, 0.04216, -0.7355, -0.4574, -0.3957, 0.7963, -0.8097, -0.2645, 0.5239, -0.5045, -0.8295, 0.2395, -0.07891, -0.4333, 0.8978, -0.2035, -0.3521, 0.9136, -0.4574, -0.3957, 0.7963, -0.07891, -0.4333, 0.8978, -0.2035, -0.3521, 0.9136, -0.2035, 0.5129, -0.834, -0.4574, -0.3957, 0.7963, -0.07891, -0.4333, 0.8978, -0.4607, -0.7817, 0.4202, -0.502, -0.7418, 0.4446, 0.07592, -0.4213, 0.9037, -0.07891, -0.4333, 0.8978, -0.502, -0.7418, 0.4446, -0.4223, -0.7353, 0.5301, 0.07592, -0.4213, 0.9037, 0.4508, -0.3252, 0.8313, 0.1851, -0.3219, 0.9285, 0.07592, -0.4213, 0.9037, -0.4223, -0.7353, 0.5301, -0.4408, -0.6609, 0.6074, 0.4508, -0.3252, 0.8313, 0.4508, -0.3252, 0.8313, 0.3994, -0.6405, -0.6559, 0.7665, -0.6065, -0.2111, 0.7965, -0.007672, -0.6046, 0.4508, -0.3252, 0.8313, 0.7965, -0.007672, -0.6046, 0.1851, -0.3219, 0.9285, 0.7965, -0.007672, -0.6046, 0.185, 0.5431, -0.819, 0.1851, -0.3219, 0.9285, 0.185, 0.5431, -0.819, 0.7965, -0.007672, -0.6046, 0.07626, 0.463, -0.883, 0.07626, 0.463, -0.883, 0.7965, -0.007672, -0.6046, -0.05421, -0.1503, -0.9872, -0.4672, 0.04486, -0.883, 0.01976, -0.4995, 0.8661, -0.05266, -0.4647, 0.8839, 0.01426, -0.513, 0.8583, 2.688e-06, -0.5334, 0.8458, 5.377e-06, -0.5334, 0.8458, -0.02656, -0.5523, 0.8332, -0.03574, -0.5587, 0.8286, -0.03574, -0.5587, 0.8286, -0.03054, -0.5551, 0.8312, 0.0, -0.5334, 0.8458, 2.688e-06, -0.5334, 0.8458, 0.01426, -0.513, 0.8583, 0.0662, -0.5571, 0.8278, 0.01976, -0.4995, 0.8661, -0.4672, 0.04486, -0.883, -0.4348, -0.09465, -0.8956, 0.07626, 0.463, -0.883, -0.5296, -0.1338, -0.8376, -0.5708, -0.09794, -0.8152, -0.07908, 0.451, -0.889, 0.07626, 0.463, -0.883, -0.6762, 0.04216, -0.7355, -0.8977, -0.2138, -0.3852, -0.4576, 0.3931, -0.7975, -0.5045, -0.8295, 0.2395, -0.4607, -0.7817, 0.4202, -0.07891, -0.4333, 0.8978, -0.4408, -0.6609, 0.6074, 0.3994, -0.6405, -0.6559, 0.4508, -0.3252, 0.8313, 0.7665, -0.6065, -0.2111, -0.05421, -0.1503, -0.9872, 0.7965, -0.007672, -0.6046, -0.4348, -0.09465, -0.8956, -0.5296, -0.1338, -0.8376, 0.07626, 0.463, -0.883, -0.06188, 0.08387, -0.9946, -0.06948, -0.06439, -0.9955, 0.4712, 0.4061, -0.783, -0.189, -0.0724, -0.9793, -0.2294, -0.0281, -0.9729, 0.3283, 0.4338, -0.839, 0.4712, 0.4061, -0.783, -0.3166, 0.1459, -0.9373, -0.7357, -0.04799, -0.6756, -0.06119, 0.4765, -0.877, -0.7164, -0.6967, -0.03713, -0.7084, -0.6792, 0.192, -0.4709, -0.3763, 0.7979, -0.7165, -0.5816, 0.3852, 0.4481, -0.7743, -0.447, 0.0613, -0.4083, 0.9108, 0.6787, -0.7342, -0.02111, 0.2606, -0.1871, -0.9471, 0.9212, -0.2249, -0.3176, -0.06948, -0.06439, -0.9955, -0.189, -0.0724, -0.9793, 0.4712, 0.4061, -0.783, -0.3151, -0.8523, 0.4175, 0.4696, -0.7779, -0.4175, 0.6259, -0.3157, 0.7131, 0.6198, -0.4511, -0.6422, 0.08927, -0.04926, -0.9948, 0.8062, 0.0492, -0.5896, -0.2859, -0.04532, -0.9572, -0.3898, -0.05766, -0.9191, 0.1214, 0.4551, -0.8821, -0.2314, 0.03301, -0.9723, -0.2859, -0.04532, -0.9572, 0.1214, 0.4551, -0.8821, -0.3898, -0.05766, -0.9191, -0.4817, -0.02781, -0.8759, -0.121, 0.4551, -0.8822, 0.1214, 0.4551, -0.8821, -0.54, 0.04994, -0.8402, -0.8356, -0.2009, -0.5113, -0.6257, 0.3756, -0.6837, -0.6109, -0.7853, 0.1001, -0.4588, -0.8418, 0.2842, -0.1214, -0.4254, 0.8968, -0.4672, 0.04486, -0.883, -0.05421, -0.1503, -0.9872, 0.7665, -0.6065, -0.2111, 0.3994, -0.6405, -0.6559, -0.4408, -0.6609, 0.6074, -0.4223, -0.7353, 0.5301, -0.502, -0.7418, 0.4446, -0.4607, -0.7817, 0.4202, -0.5045, -0.8295, 0.2395, -0.8097, -0.2645, 0.5239, -0.9986, -0.02948, -0.04399, -0.8977, -0.2138, -0.3852, -0.6762, 0.04216, -0.7355, -0.5708, -0.09794, -0.8152, -0.5296, -0.1338, -0.8376, -0.4348, -0.09465, -0.8956, -0.06948, -0.06439, -0.9955, -0.06188, 0.08387, -0.9946, 0.2606, -0.1871, -0.9471, 0.6787, -0.7342, -0.02111, 0.4481, -0.7743, -0.447, -0.7165, -0.5816, 0.3852, -0.6906, -0.6565, 0.3035, -0.7418, -0.6401, 0.2, -0.7084, -0.6792, 0.192, -0.7164, -0.6967, -0.03713, -0.9779, -0.07163, 0.1964, -0.8873, 0.1901, -0.4201, -0.7357, -0.04799, -0.6756, -0.3166, 0.1459, -0.9373, -0.2294, -0.0281, -0.9729, -0.189, -0.0724, -0.9793, -0.3151, -0.8523, 0.4175, -0.3526, -0.8389, 0.4146, -0.5019, -0.8078, 0.3091, -0.4588, -0.8418, 0.2842, -0.6109, -0.7853, 0.1001, -0.8592, -0.3933, 0.3271, -0.9149, -0.0892, -0.3937, -0.8356, -0.2009, -0.5113, -0.54, 0.04994, -0.8402, -0.4817, -0.02781, -0.8759, -0.3898, -0.05766, -0.9191, -0.2859, -0.04532, -0.9572, -0.2314, 0.03301, -0.9723, 0.08927, -0.04926, -0.9948, 0.6198, -0.4511, -0.6422, 0.4696, -0.7779, -0.4175, -0.02888, -0.991, -0.131, -0.7761, 0.002747, 0.6305, -0.9797, 0.17, -0.1063, -0.02481, -0.07701, -0.9967, 0.05795, -0.7644, -0.6421, -0.05181, -0.635, 0.7707, -0.003016, -0.5512, 0.8344, -0.02152, -0.5711, 0.8206, -0.05723, -0.6403, 0.766, -0.03057, -0.5551, 0.8312, -0.08813, -0.569, 0.8176, -0.1142, -0.59, 0.7993, -0.07141, -0.5827, 0.8096, -0.003016, -0.5512, 0.8344, 0.02499, -0.4853, 0.874, 0.01695, -0.4912, 0.8709, -0.02152, -0.5711, 0.8206, -0.08813, -0.569, 0.8176, -0.1166, -0.5738, 0.8107, -0.167, -0.5975, 0.7843, -0.1142, -0.59, 0.7993])] * 3)])
me_scene_002 = bpy.data.meshes.new('Scene.002')
me_scene_002.from_pydata([(4.019, -7.983, 54.05), (4.061, -7.503, 53.97), (4.061, -7.983, 53.97), (4.019, -7.503, 53.94), (4.019, -7.503, 54.05), (3.975, -7.983, 54.03), (3.975, -7.503, 54.03), (4.019, -7.983, 53.94), (2.011, -7.983, 52.95), (4.018, -7.493, 53.95), (3.976, -7.493, 54.03), (1.966, -7.983, 53.04), (3.976, -7.993, 54.03), (1.967, -7.993, 53.04), (2.01, -7.993, 52.95), (4.018, -7.993, 53.95), (3.063, -7.107, 53.49), (2.963, -7.107, 53.3), (3.116, -7.107, 53.37), (2.965, -7.148, 53.3), (2.91, -7.107, 53.42), (3.061, -7.148, 53.49), (2.909, -7.148, 53.42), (3.117, -7.148, 53.37), (2.91, -7.991, 53.42), (3.116, -7.991, 53.37), (2.963, -7.991, 53.3), (3.063, -7.991, 53.49), (3.117, -7.95, 53.37), (2.965, -7.95, 53.3), (2.96, -7.148, 53.3), (2.906, -7.95, 53.42), (2.96, -7.95, 53.3), (2.906, -7.148, 53.42), (2.909, -7.95, 53.42), (3.061, -7.95, 53.49), (3.066, -7.148, 53.49), (3.066, -7.95, 53.49), (3.12, -7.95, 53.37), (3.12, -7.148, 53.37), (4.019, -7.476, 54.05), (4.061, -6.997, 53.97), (4.061, -7.476, 53.97), (4.019, -6.997, 53.94), (4.019, -6.997, 54.05), (3.975, -7.476, 54.03), (3.975, -6.997, 54.03), (4.019, -7.476, 53.94), (4.018, -6.986, 53.95), (3.976, -6.986, 54.03), (3.976, -7.486, 54.03), (4.018, -7.486, 53.95), (4.019, -6.47, 54.05), (4.061, -6.47, 53.97), (3.975, -6.47, 54.03), (4.019, -6.47, 53.94), (3.976, -6.48, 54.03), (4.018, -6.48, 53.95), (4.019, -6.972, 54.05), (4.061, -6.493, 53.97), (4.061, -6.972, 53.97), (4.019, -6.493, 53.94), (4.019, -6.493, 54.05), (3.975, -6.972, 54.03), (3.975, -6.493, 54.03), (4.019, -6.972, 53.94), (4.018, -6.482, 53.95), (3.976, -6.482, 54.03), (3.976, -6.982, 54.03), (4.018, -6.982, 53.95), (3.984, -8.025, 54.09), (1.912, -8.025, 53.04), (2.924, -8.074, 53.68), (2.0, -8.07, 53.12), (4.439, -8.079, 54.23), (3.179, -8.08, 53.85), (3.074, -7.02, 53.93), (4.433, -6.976, 54.25), (2.496, -8.077, 53.45), (4.426, -5.873, 54.26), (3.711, -8.074, 53.96), (2.73, -8.072, 53.51), (3.705, -6.973, 53.98), (2.197, -8.069, 53.15), (4.142, -5.873, 54.18), (3.115, -6.719, 53.93), (4.061, -6.015, 53.97), (4.019, -6.014, 54.05), (4.019, -6.055, 53.94), (3.559, -6.493, 53.72), (3.583, -6.47, 53.73), (3.571, -6.48, 53.72), (3.975, -6.055, 54.03), (3.526, -6.482, 53.81), (2.995, -6.986, 53.55), (3.528, -6.48, 53.81), (3.569, -6.482, 53.72), (2.999, -6.982, 53.55), (2.911, -7.052, 53.54), (3.984, -6.026, 54.09), (3.514, -6.493, 53.81), (3.009, -6.972, 53.56), (3.538, -6.47, 53.82), (3.701, -6.279, 53.99), (2.924, -6.974, 53.72), (2.833, -6.956, 53.76), (2.983, -6.997, 53.54), (2.918, -6.987, 53.7), (3.984, -6.025, 54.09), (3.701, -6.278, 53.99), (2.922, -6.974, 53.72), (2.918, -6.986, 53.7), (3.038, -6.986, 53.46), (3.028, -6.997, 53.45), (2.495, -7.503, 53.19), (2.523, -7.476, 53.2), (2.011, -7.963, 52.95), (3.054, -6.972, 53.47), (2.462, -7.493, 53.28), (3.042, -6.982, 53.46), (2.511, -7.486, 53.2), (2.469, -7.486, 53.29), (2.504, -7.493, 53.2), (1.912, -8.006, 53.04), (2.478, -7.476, 53.29), (2.45, -7.503, 53.28), (2.679, -7.202, 53.61), (2.434, -7.467, 53.52), (1.983, -7.911, 53.14), (1.966, -7.962, 53.04), (1.86, -8.068, 52.97), (2.186, -7.744, 53.17), (1.989, -7.983, 52.94), (1.945, -7.983, 53.03), (1.984, -7.987, 52.94), (1.941, -7.987, 53.03), (2.388, -6.954, 53.4), (3.171, -7.896, 53.88), (1.971, -8.052, 53.04), (1.755, -7.723, 52.93), (3.055, -6.302, 53.63), (3.838, -7.244, 54.06), (3.233, -6.213, 53.9), (3.961, -7.286, 54.13), (4.375, -5.874, 54.2), (4.105, -5.574, 54.12), (2.558, -6.774, 53.51), (3.305, -7.819, 53.7)], [(111, 110), (109, 108)], [(45, 106, 124), (3, 9, 1), (4, 10, 6), (5, 12, 0), (133, 13, 11), (2, 15, 7), (63, 100, 101), (19, 30, 17), (20, 33, 22), (21, 36, 16), (35, 27, 37), (25, 28, 38), (18, 39, 23), (24, 34, 31), (29, 26, 32), (43, 48, 41), (44, 49, 46), (45, 50, 40), (42, 51, 47), (11, 129, 133), (54, 92, 102), (54, 56, 52), (53, 57, 55), (88, 53, 55), (114, 3, 7), (61, 66, 59), (62, 67, 64), (63, 68, 58), (60, 69, 65), (125, 129, 11), (77, 84, 85), (72, 128, 73), (101, 68, 63), (98, 71, 70), (85, 105, 76), (89, 65, 117), (117, 69, 119), (115, 51, 120), (93, 64, 67), (96, 61, 89), (124, 50, 45), (90, 88, 55), (112, 43, 113), (102, 56, 54), (103, 104, 82), (128, 130, 73), (122, 3, 114), (127, 78, 75), (118, 6, 10), (113, 47, 115), (92, 52, 87), (131, 81, 126), (132, 14, 134), (132, 116, 8), (94, 46, 49), (90, 57, 91), (49, 44, 41, 48), (102, 92, 88, 90), (45, 46, 106), (29, 32, 30, 19), (68, 69, 60, 58), (13, 135, 134, 14), (96, 93, 67, 66), (133, 135, 13), (1, 4, 0, 2), (50, 51, 42, 40), (27, 35, 34, 24), (32, 26, 24, 31), (12, 5, 11, 13), (25, 27, 24, 26), (23, 28, 29, 19), (63, 64, 100), (21, 16, 20, 22), (30, 33, 20, 17), (31, 33, 30, 32), (21, 35, 37, 36), (25, 26, 29, 28), (0, 4, 6, 5), (18, 23, 19, 17), (35, 21, 22, 34), (41, 44, 40, 42), (15, 12, 13, 14), (39, 36, 37, 38), (33, 31, 34, 22), (91, 57, 56, 95), (37, 27, 25, 38), (67, 62, 59, 66), (112, 94, 49, 48), (56, 57, 53, 52), (15, 14, 8, 7), (18, 17, 20, 16), (2, 7, 3, 1), (122, 118, 10, 9), (10, 4, 1, 9), (59, 62, 58, 60), (42, 47, 43, 41), (88, 86, 53), (58, 62, 64, 63), (38, 28, 23, 39), (7, 8, 114), (8, 116, 114), (12, 15, 2, 0), (60, 65, 61, 59), (120, 51, 50, 121), (36, 39, 18, 16), (11, 5, 125), (5, 6, 125), (85, 76, 77), (77, 79, 84), (72, 107, 128), (106, 94, 112, 113), (137, 136, 139, 138), (80, 82, 104), (101, 97, 68), (70, 99, 98), (98, 123, 71), (89, 61, 65), (117, 65, 69), (115, 47, 51), (93, 100, 64), (96, 66, 61), (124, 121, 50), (119, 69, 68, 97), (112, 48, 43), (102, 95, 56), (122, 9, 3), (76, 105, 75), (105, 127, 75), (118, 125, 6), (113, 43, 47), (92, 54, 52), (52, 53, 86, 87), (131, 83, 81), (75, 74, 77, 76), (129, 125, 114, 116), (118, 122, 114, 125), (91, 95, 102, 90), (124, 106, 113, 115), (120, 121, 124, 115), (119, 97, 101, 117), (133, 129, 116, 132), (93, 96, 89, 100), (134, 135, 133, 132), (101, 100, 89, 117), (86, 88, 92, 87), (80, 104, 126, 81), (132, 8, 14), (94, 106, 46), (90, 55, 57), (40, 44, 46, 45), (136, 137, 141, 140), (143, 142, 145, 144), (142, 143, 147, 146)])
me_scene_002.polygons.foreach_set('use_smooth', [1, 1, 1, 1, 1, 1, 1, 1, 1, 1, 1, 1, 1, 1, 1, 1, 1, 1, 1, 1, 1, 1, 1, 1, 1, 1, 1, 1, 1, 1, 1, 1, 1, 1, 1, 1, 1, 1, 1, 1, 1, 1, 1, 1, 1, 1, 1, 1, 1, 1, 1, 1, 1, 1, 1, 1, 1, 0, 1, 1, 1, 1, 1, 1, 1, 1, 1, 1, 1, 1, 1, 1, 1, 1, 1, 1, 1, 1, 1, 1, 1, 1, 1, 1, 1, 1, 1, 1, 1, 1, 1, 1, 1, 1, 1, 1, 1, 1, 1, 1, 1, 1, 1, 1, 1, 1, 1, 1, 1, 1, 0, 1, 1, 1, 1, 1, 1, 1, 1, 1, 1, 1, 1, 1, 1, 1, 1, 1, 1, 1, 1, 1, 1, 1, 0, 0, 0, 0, 0, 0, 0, 0, 0, 0, 0, 1, 1, 1, 1, 1, 1, 1, 1])
me_scene_002.polygons.foreach_set('material_index', [0, 0, 0, 0, 0, 0, 0, 0, 0, 0, 0, 0, 0, 0, 0, 0, 0, 0, 0, 0, 0, 0, 0, 0, 0, 0, 0, 0, 0, 0, 2, 2, 0, 1, 2, 0, 0, 0, 0, 0, 0, 0, 0, 0, 2, 2, 0, 2, 0, 0, 0, 2, 0, 0, 0, 0, 0, 0, 0, 0, 0, 0, 0, 0, 0, 0, 0, 0, 0, 0, 0, 0, 0, 0, 0, 0, 0, 0, 0, 0, 0, 0, 0, 0, 0, 0, 0, 0, 0, 0, 0, 0, 0, 0, 0, 0, 0, 0, 0, 0, 0, 0, 0, 0, 0, 0, 0, 2, 2, 2, 0, 2, 2, 0, 1, 1, 0, 0, 0, 0, 0, 0, 0, 0, 0, 0, 2, 2, 0, 0, 0, 0, 2, 2, 0, 0, 0, 0, 0, 0, 0, 0, 0, 0, 0, 2, 0, 0, 0, 0, 2, 2, 2])
_uv = me_scene_002.uv_layers.new(name='UVSet0')
_uv.uv.foreach_set('vector', [0.9795, 0.0205, 0.5061, 0.9795, 0.265, 0.0205, 0.0, 0.9795, 0.0205, 0.9795, 0.0205, 1.0, 0.9795, 1.0, 0.9795, 0.9795, 1.0, 0.9795, 0.0, 0.9795, -0.0205, 0.9795, -0.0205, 1.0, -0.01028, 0.01022, -0.0205, 0.0205, 0.0, 0.0205, 0.0205, 0.0, 0.0205, -0.0205, 0.0, -0.0205, 0.9795, 0.0205, 0.7595, 0.9795, 0.5184, 0.0205, 0.0, 0.9795, 0.0205, 0.9795, 0.0205, 1.0, 0.9795, 1.0, 0.9795, 0.9795, 1.0, 0.9795, 0.0, 0.9795, -0.0205, 0.9795, -0.0205, 1.0, 0.0, 0.0205, -0.0205, 0.0, -0.0205, 0.0205, 0.0205, 0.0, 0.0, 0.0205, 0.0205, 0.0205, 0.0205, 0.0, 0.0205, -0.0205, 0.0, -0.0205, 0.9795, 1.0, 1.0, 1.02, 0.9795, 1.02, 1.0, 0.0205, 1.02, 0.0, 1.02, 0.0205, 0.0, 0.9795, 0.0205, 0.9795, 0.0205, 1.0, 0.9795, 1.0, 0.9795, 0.9795, 1.0, 0.9795, 0.0, 0.9795, -0.0205, 0.9795, -0.0205, 1.0, 0.0205, 0.0, 0.0205, -0.0205, 0.0, -0.0205, 0.0, 0.0205, 0.0, 0.06138, -0.01028, 0.0205, 0.9795, 0.0205, 0.9795, 0.8499, 0.771, 0.0205, 0.0, 0.9795, -0.0205, 0.9795, -0.0205, 1.0, 0.0205, 0.0, 0.0205, -0.0205, 0.0, -0.0205, 0.0, 0.8492, 0.0205, 0.0205, 0.0, 0.0205, 0.2515, 0.9795, 0.9795, 0.9795, 0.9795, 0.0205, 0.0, 0.9795, 0.0205, 0.9795, 0.0205, 1.0, 0.9795, 1.0, 0.9795, 0.9795, 1.0, 0.9795, 0.0, 0.9795, -0.0205, 0.9795, -0.0205, 1.0, 0.0205, 0.0, 0.0205, -0.0205, 0.0, -0.0205, 0.2513, 0.9795, 0.0205, 0.06138, 0.0205, 0.0205, 0.5, 1.0, 1.0, 0.8584, 0.6181, 0.3729, 0.0, 1.0, 0.07255, 0.3729, 0.0, 0.3729, 0.0, 0.5184, -0.0205, 0.9795, 0.0, 0.9795, 0.4748, 0.518, 0.0, 1.0, 0.0, 0.0, 0.6181, 0.3729, 0.5, 0.2281, 0.5, 0.3729, 0.7597, 0.9795, 0.9795, 0.0205, 0.5186, 0.0205, 1.0, 0.5186, 1.02, 0.9795, 1.02, 0.5135, 1.0, 0.2652, 1.02, 0.9795, 1.02, 0.26, 0.9795, 0.7647, 1.0, 0.9795, 0.9795, 0.9795, 0.0205, 0.7649, 0.0, 0.9795, 0.0, 0.7597, 0.0, 0.265, -0.0205, 0.9795, 0.0, 0.9795, 0.7711, 0.0205, 0.9795, 0.8492, 0.9795, 0.0205, 0.0205, 0.5114, 0.0, 0.9795, 0.0, 0.5063, 0.0, 0.771, -0.0205, 0.9795, 0.0, 0.9795, 0.8155, 1.0, 0.5, 0.5282, 0.5, 1.0, 0.07255, 0.3729, 0.0, 0.2574, 0.0, 0.3729, 0.0205, 0.2566, 0.0, 0.9795, 0.0, 0.2515, 0.3093, 0.0, 0.0, 0.0, 0.0, 0.3729, 0.9795, 0.2565, 1.0, 0.9795, 0.9795, 0.9795, 0.5063, 0.9795, 0.9795, 0.0205, 0.2652, 0.0205, 1.0, 0.8499, 0.9795, 0.0205, 0.9795, 0.9315, 0.1477, 0.0, 0.0, 0.3729, 0.3962, 0.3729, 0.01011, 0.01039, 0.0205, 0.0205, 0.0205, 0.008305, 0.01011, 0.0205, 0.0, 0.06069, 0.0, 0.0205, 0.9795, 0.5112, 1.0, 0.9795, 0.9795, 0.9795, 1.0, 0.7711, 1.02, 0.9795, 1.02, 0.766, 0.9795, 0.9795, 0.9795, 1.0, 0.0205, 1.0, 0.0205, 0.9795, 0.5183, 0.02048, 0.5183, 0.8496, 0.3887, 0.8493, 0.3887, 0.02088, 0.9795, 0.0205, 0.9795, 0.9795, 0.5061, 0.9795, 0.0, 0.0205, 0.0205, 0.0205, 0.0205, 0.9795, 0.0, 0.9795, 0.9795, 0.9795, 0.0205, 0.9795, 0.0205, 1.0, 0.9795, 1.0, 0.9795, 0.0205, 0.9795, 0.008172, 0.0205, 0.008305, 0.0205, 0.0205, 0.0205, 0.7649, 0.9795, 0.7647, 0.9795, 0.9795, 0.0205, 0.9795, -0.01028, 0.01022, -0.0205, 0.008172, -0.0205, 0.0205, 0.0205, 0.9795, 0.9795, 0.9795, 0.9795, 0.0205, 0.0205, 0.0205, 0.9795, 0.9795, 0.0205, 0.9795, 0.0205, 1.0, 0.9795, 1.0, -0.0205, 0.0205, 0.0, 0.0205, 0.0, 0.9795, -0.0205, 0.9795, 0.0205, 0.0205, 0.0205, 0.0, 0.9795, 0.0, 0.9795, 0.0205, -0.0205, 0.9795, 0.0, 0.9795, 0.0, 0.0205, -0.0205, 0.0205, 0.0205, 0.0205, 0.9795, 0.0205, 0.9795, 0.9795, 0.0205, 0.9795, 0.9795, 0.0205, 0.0205, 0.0205, 0.0205, 0.9795, 0.9795, 0.9795, 0.9795, 0.0205, 0.9795, 0.9795, 0.7595, 0.9795, 1.0, 0.0205, 0.9795, 0.0205, 0.9795, 0.9795, 1.0, 0.9795, 0.0205, 0.9795, 0.9795, 0.9795, 0.9795, 1.0, 0.0205, 1.0, 0.9795, 0.0205, 0.9795, 0.9795, 0.0205, 0.9795, 0.0205, 0.0205, 0.0, 0.9795, 0.0, 0.0205, -0.0205, 0.0205, -0.0205, 0.9795, 0.0205, 0.0205, 0.0205, 0.9795, 0.0, 0.9795, 0.0, 0.0205, 0.9795, 0.0205, 0.9795, 0.9795, 1.0, 0.9795, 1.0, 0.0205, 0.0205, 0.0205, 0.0, 0.0205, 0.0, 0.9795, 0.0205, 0.9795, 0.0205, 0.0205, 0.9795, 0.0205, 0.9795, 0.9795, 0.0205, 0.9795, 0.0205, 0.9795, 0.9795, 0.9795, 0.9795, 0.0205, 0.0205, 0.0205, 0.0205, 0.9795, 0.9795, 0.9795, 0.9795, 0.0205, 0.0205, 0.0205, 0.0205, 0.9795, 0.9795, 0.9795, 0.9795, 0.0205, 0.0205, 0.0205, 0.9795, 0.9795, 0.9795, 0.0205, 1.0, 0.0205, 1.0, 0.9795, 0.0205, 0.766, 0.0205, 0.9795, 0.9795, 0.9795, 0.9795, 0.7658, 0.9795, 0.0205, 0.9795, 0.0, 0.0205, 0.0, 0.0205, 0.0205, 0.9795, 0.9795, 0.9795, 1.0, 0.0205, 1.0, 0.0205, 0.9795, 0.0205, 0.5114, 0.9795, 0.5112, 0.9795, 0.9795, 0.0205, 0.9795, 0.9795, 0.9795, 0.0205, 0.9795, 0.0205, 1.0, 0.9795, 1.0, 1.02, 0.9795, 1.02, 0.0205, 1.0, 0.0205, 1.0, 0.9795, 0.0205, 0.0205, 0.0205, 0.9795, 0.9795, 0.9795, 0.9795, 0.0205, 0.0205, 0.0205, 0.0, 0.0205, 0.0, 0.9795, 0.0205, 0.9795, 0.0205, 0.2566, 0.9795, 0.2565, 0.9795, 0.9795, 0.0205, 0.9795, 0.9795, 0.9795, 0.9795, 1.0, 0.0205, 1.0, 0.0205, 0.9795, 0.0205, 0.9795, 0.9795, 0.9795, 0.9795, 0.0205, 0.0205, 0.0205, 0.0205, 0.0205, 0.0, 0.0205, 0.0, 0.9795, 0.0205, 0.9795, 0.0, 0.8492, 0.0205, 0.9308, 0.0205, 0.0205, 0.9795, 0.0205, 0.9795, 0.9795, 1.0, 0.9795, 1.0, 0.0205, 1.02, 0.0205, 1.0, 0.0205, 1.0, 0.9795, 1.02, 0.9795, 0.9795, 0.0205, 0.0205, 0.0205, 0.2515, 0.9795, 0.0205, 0.0205, 0.0205, 0.06069, 0.2515, 0.9795, 0.9795, 0.9795, 0.0205, 0.9795, 0.0205, 1.0, 0.9795, 1.0, 0.0205, 0.0205, 0.0, 0.0205, 0.0, 0.9795, 0.0205, 0.9795, 0.0205, 0.26, 0.0205, 0.9795, 0.9795, 0.9795, 0.9795, 0.2598, 0.9795, 0.9795, 0.0205, 0.9795, 0.0205, 1.0, 0.9795, 1.0, 0.0205, 0.0205, 0.9795, 0.0205, 0.2513, 0.9795, 0.9795, 0.0205, 0.9795, 0.9795, 0.2513, 0.9795, 0.6181, 0.3729, 0.5, 0.3729, 0.5, 1.0, 0.5, 1.0, 1.0, 1.0, 1.0, 0.8584, 0.0, 1.0, 0.494, 1.0, 0.07255, 0.3729, 3.815e-06, 0.02088, 0.00267, 0.0003834, 0.1269, 0.0, 0.1296, 0.02048, 0.4489, 0.6223, 0.4543, 0.0, 0.9758, 0.004519, 1.0, 0.1967, 0.0, 1.0, 0.5, 1.0, 0.5, 0.5282, 0.0, 0.5184, -0.0205, 0.5133, -0.0205, 0.9795, 0.0, 0.0, 0.975, 0.0, 0.4748, 0.518, 0.4748, 0.518, 0.009447, 1.0, 0.0, 1.0, 0.7597, 0.9795, 0.9795, 0.9795, 0.9795, 0.0205, 1.0, 0.5186, 1.0, 0.9795, 1.02, 0.9795, 1.0, 0.2652, 1.0, 0.9795, 1.02, 0.9795, 0.9795, 0.7647, 1.0, 0.7595, 1.0, 0.9795, 0.0205, 0.7649, 0.0205, 0.9795, 0.0, 0.9795, 0.0, 0.265, -0.0205, 0.2598, -0.0205, 0.9795, 0.0205, 0.5135, 0.0205, 0.9795, 0.9795, 0.9795, 0.9795, 0.5133, 0.0205, 0.5114, 0.0205, 0.9795, 0.0, 0.9795, 0.0, 0.771, -0.0205, 0.7658, -0.0205, 0.9795, 0.0205, 0.2566, 0.0205, 0.9795, 0.0, 0.9795, 0.5, 0.3729, 0.5, 0.2281, 0.0, 0.3729, 0.5, 0.2281, 0.3093, 0.0, 0.0, 0.3729, 0.9795, 0.2565, 1.0, 0.2513, 1.0, 0.9795, 0.5063, 0.9795, 0.9795, 0.9795, 0.9795, 0.0205, 1.0, 0.8499, 1.0, 0.0205, 0.9795, 0.0205, 0.9795, 0.0205, 0.0205, 0.0205, 0.0205, 0.9308, 0.9795, 0.9315, 0.1477, 0.0, 0.0, 0.0, 0.0, 0.3729, 0.0, 0.3729, 0.0, 1.0, 0.5, 1.0, 0.5, 0.3729, 0.2591, 0.9387, 0.2591, 0.02089, 0.3887, 0.02049, 0.3887, 0.9389, 0.2618, 0.0003834, 0.3861, 0.0, 0.3887, 0.02049, 0.2591, 0.02089, 0.3914, 0.0003853, 0.5156, 0.0, 0.5183, 0.02048, 0.3887, 0.02088, 0.0, 0.9795, 3.815e-06, 0.02088, 0.1296, 0.02048, 0.1296, 0.9791, 0.1269, 0.9996, 0.002659, 1.0, 0.0, 0.9795, 0.1296, 0.9791, 0.2565, 0.9996, 0.1322, 1.0, 0.1296, 0.9795, 0.2591, 0.9791, 0.2605, 0.9795, 0.2591, 0.9387, 0.3887, 0.9389, 0.3874, 0.9791, 0.1322, 0.0003834, 0.2565, 0.0, 0.2591, 0.02048, 0.1296, 0.02089, 0.3861, 0.9874, 0.2618, 0.9877, 0.2605, 0.9795, 0.3874, 0.9791, 0.1296, 0.9795, 0.1296, 0.02089, 0.2591, 0.02048, 0.2591, 0.9791, 0.3914, 0.9308, 0.3887, 0.8493, 0.5183, 0.8496, 0.5156, 0.9311, 0.0, 1.0, 0.5, 0.5282, 0.3962, 0.3729, 0.0, 0.3729, 0.01011, 0.01039, 0.0, 0.0205, 0.0205, 0.0205, 0.9795, 0.5112, 1.0, 0.5061, 1.0, 0.9795, 1.0, 0.7711, 1.0, 0.9795, 1.02, 0.9795, 0.9795, 0.0205, 0.9795, 0.9795, 1.0, 0.9795, 1.0, 0.0205, 0.4543, 0.0, 0.4489, 0.6223, 5.96e-08, 0.6172, 0.0, 0.003622, 0.4489, 0.6223, 0.4543, 0.0, 0.9758, 0.004519, 1.0, 0.1967, 0.4543, 0.0, 0.4489, 0.6223, 5.96e-08, 0.6172, 0.0, 0.003622])
_uv.active_render = True
_uv = me_scene_002.uv_layers.new(name='UVMap')
_uv.uv.foreach_set('vector', [0.0, 0.0, 0.0, 0.0, 0.0, 0.0, 0.0, 0.0, 0.0, 0.0, 0.0, 0.0, 0.0, 0.0, 0.0, 0.0, 0.0, 0.0, 0.0, 0.0, 0.0, 0.0, 0.0, 0.0, 0.0, 0.0, 0.0, 0.0, 0.0, 0.0, 0.0, 0.0, 0.0, 0.0, 0.0, 0.0, 0.0, 0.0, 0.0, 0.0, 0.0, 0.0, 0.0, 0.0, 0.0, 0.0, 0.0, 0.0, 0.0, 0.0, 0.0, 0.0, 0.0, 0.0, 0.0, 0.0, 0.0, 0.0, 0.0, 0.0, 0.0, 0.0, 0.0, 0.0, 0.0, 0.0, 0.0, 0.0, 0.0, 0.0, 0.0, 0.0, 0.0, 0.0, 0.0, 0.0, 0.0, 0.0, 0.0, 0.0, 0.0, 0.0, 0.0, 0.0, 0.0, 0.0, 0.0, 0.0, 0.0, 0.0, 0.0, 0.0, 0.0, 0.0, 0.0, 0.0, 0.0, 0.0, 0.0, 0.0, 0.0, 0.0, 0.0, 0.0, 0.0, 0.0, 0.0, 0.0, 0.0, 0.0, 0.0, 0.0, 0.0, 0.0, 0.0, 0.0, 0.0, 0.0, 0.0, 0.0, 0.0, 0.0, 0.0, 0.0, 0.0, 0.0, 0.0, 0.0, 0.0, 0.0, 0.0, 0.0, 0.0, 0.0, 0.0, 0.0, 0.0, 0.0, 0.0, 0.0, 0.0, 0.0, 0.0, 0.0, 0.0, 0.0, 0.0, 0.0, 0.0, 0.0, 0.0, 0.0, 0.0, 0.0, 0.0, 0.0, 0.0, 0.0, 0.0, 0.0, 0.0, 0.0, 0.0, 0.0, 0.0, 0.0, 0.0, 0.0, 0.0, 0.0, 0.0, 0.0, 0.0, 0.0, 0.0, 0.0, 0.0, 0.0, 0.0, 0.0, 0.0, 0.0, 0.0, 0.0, 0.0, 0.0, 0.0, 0.0, 0.0, 0.0, 0.0, 0.0, 0.0, 0.0, 0.0, 0.0, 0.0, 0.0, 0.0, 0.0, 0.0, 0.0, 0.0, 0.0, 0.0, 0.0, 0.0, 0.0, 0.0, 0.0, 0.0, 0.0, 0.0, 0.0, 0.0, 0.0, 0.0, 0.0, 0.0, 0.0, 0.0, 0.0, 0.0, 0.0, 0.0, 0.0, 0.0, 0.0, 0.0, 0.0, 0.0, 0.0, 0.0, 0.0, 0.0, 0.0, 0.0, 0.0, 0.0, 0.0, 0.0, 0.0, 0.0, 0.0, 0.0, 0.0, 0.0, 0.0, 0.0, 0.0, 0.0, 0.0, 0.0, 0.0, 0.0, 0.0, 0.0, 0.0, 0.0, 0.0, 0.0, 0.0, 0.0, 0.0, 0.0, 0.0, 0.0, 0.0, 0.0, 0.0, 0.0, 0.0, 0.0, 0.0, 0.0, 0.0, 0.0, 0.0, 0.0, 0.0, 0.0, 0.0, 0.0, 0.0, 0.0, 0.0, 0.0, 0.0, 0.0, 0.0, 0.0, 0.0, 0.0, 0.0, 0.0, 0.0, 0.0, 0.0, 0.0, 0.0, 0.0, 0.0, 0.0, 0.0, 0.0, 0.0, 0.0, 0.0, 0.0, 0.0, 0.0, 0.0, 0.0, 0.0, 0.0, 0.0, 0.0, 0.0, 0.0, 0.0, 0.0, 0.0, 0.0, 0.0, 0.0, 0.0, 0.0, 0.0, 0.0, 0.0, 0.0, 0.0, 0.0, 0.0, 0.0, 0.0, 0.0, 0.0, 0.0, 0.0, 0.0, 0.0, 0.0, 0.0, 0.0, 0.0, 0.0, 0.0, 0.0, 0.0, 0.0, 0.0, 0.0, 0.0, 0.0, 0.0, 0.0, 0.0, 0.0, 0.0, 0.0, 0.0, 0.0, 0.0, 0.0, 0.0, 0.0, 0.0, 0.0, 0.0, 0.0, 0.0, 0.0, 0.0, 0.0, 0.0, 0.0, 0.0, 0.0, 0.0, 0.0, 0.0, 0.0, 0.0, 0.0, 0.0, 0.0, 0.0, 0.0, 0.0, 0.0, 0.0, 0.0, 0.0, 0.0, 0.0, 0.0, 0.0, 0.0, 0.0, 0.0, 0.0, 0.0, 0.0, 0.0, 0.0, 0.0, 0.0, 0.0, 0.0, 0.0, 0.0, 0.0, 0.0, 0.0, 0.0, 0.0, 0.0, 0.0, 0.0, 0.0, 0.0, 0.0, 0.0, 0.0, 0.0, 0.0, 0.0, 0.0, 0.0, 0.0, 0.0, 0.0, 0.0, 0.0, 0.0, 0.0, 0.0, 0.0, 0.0, 0.0, 0.0, 0.0, 0.0, 0.0, 0.0, 0.0, 0.0, 0.0, 0.0, 0.0, 0.0, 0.0, 0.0, 0.0, 0.0, 0.0, 0.0, 0.0, 0.0, 0.0, 0.0, 0.0, 0.0, 0.0, 0.0, 0.0, 0.0, 0.0, 0.0, 0.0, 0.0, 0.0, 0.0, 0.0, 0.0, 0.0, 0.0, 0.0, 0.0, 0.0, 0.0, 0.0, 0.0, 0.0, 0.0, 0.0, 0.0, 0.0, 0.0, 0.0, 0.0, 0.0, 0.0, 0.0, 0.0, 0.0, 0.0, 0.0, 0.0, 0.0, 0.0, 0.0, 0.0, 0.0, 0.0, 0.0, 0.0, 0.0, 0.0, 0.0, 0.0, 0.0, 0.0, 0.0, 0.0, 0.0, 0.0, 0.0, 0.0, 0.0, 0.0, 0.0, 0.0, 0.0, 0.0, 0.0, 0.0, 0.0, 0.0, 0.0, 0.0, 0.0, 0.0, 0.0, 0.0, 0.0, 0.0, 0.0, 0.0, 0.0, 0.0, 0.0, 0.0, 0.0, 0.0, 0.0, 0.0, 0.0, 0.0, 0.0, 0.0, 0.0, 0.0, 0.0, 0.0, 0.0, 0.0, 0.0, 0.0, 0.0, 0.0, 0.0, 0.0, 0.0, 0.0, 0.0, 0.0, 0.0, 0.0, 0.0, 0.0, 0.0, 0.0, 0.0, 0.0, 0.0, 0.0, 0.0, 0.0, 0.0, 0.0, 0.0, 0.0, 0.0, 0.0, 0.0, 0.0, 0.0, 0.0, 0.0, 0.0, 0.0, 0.0, 0.0, 0.0, 0.0, 0.0, 0.0, 0.0, 0.0, 0.0, 0.0, 0.0, 0.0, 0.0, 0.0, 0.0, 0.0, 0.0, 0.0, 0.0, 0.0, 0.0, 0.0, 0.0, 0.0, 0.0, 0.0, 0.0, 0.0, 0.0, 0.0, 0.0, 0.0, 0.0, 0.0, 0.0, 0.0, 0.0, 0.0, 0.0, 0.0, 0.0, 0.0, 0.0, 0.0, 0.0, 0.0, 0.0, 0.0, 0.0, 0.0, 0.0, 0.0, 0.0, 0.0, 0.0, 0.0, 0.0, 0.0, 0.0, 0.0, 0.0, 0.0, 0.0, 0.0, 0.0, 0.0, 0.0, 0.0, 0.0, 0.0, 0.0, 0.0, 0.0, 0.0, 0.0, 0.0, 0.0, 0.0, 0.0, 0.0, 0.0, 0.0, 0.0, 0.0, 0.0, 0.0, 0.0, 0.0, 0.0, 0.0, 0.0, 0.0, 0.0, 0.0, 0.0, 0.0, 0.0, 0.0, 0.0, 0.0, 0.0, 0.0, 0.0, 0.0, 0.0, 0.0, 0.0, 0.0, 0.0, 0.0, 0.0, 0.0, 0.0, 0.0, 0.0, 0.0, 0.0, 0.0, 0.0, 0.0, 0.0, 0.0, 0.0, 0.0, 0.0, 0.0, 0.0, 0.0, 0.0, 0.0, 0.0, 0.0, 0.0, 0.0, 0.0, 0.0, 0.0, 0.0, 0.0, 0.0, 0.0, 0.0, 0.0, 0.0, 0.0, 0.0, 0.0, 0.0, 0.0, 0.0, 0.0, 0.0, 0.0, 0.0, 0.0, 0.0, 0.0, 0.0, 0.0, 0.0, 0.0, 0.0, 0.0, 0.0, 0.0, 0.0, 0.0, 0.0, 0.0, 0.0, 0.0, 0.0, 0.0, 0.0, 0.0, 0.0, 0.0, 0.0, 0.0, 0.0, 0.0, 0.0, 0.0, 0.0, 0.0, 0.0, 0.0, 0.0, 0.0, 0.0, 0.0, 0.0, 0.0, 0.0, 0.0, 0.0, 0.0, 0.0, 0.0, 0.0, 0.0, 0.0, 0.0, 0.0, 0.0, 0.0, 0.0, 0.0, 0.0, 0.0, 0.0, 0.0, 0.0, 0.0, 0.0, 0.0, 0.0, 0.0, 0.0, 0.0, 0.0, 0.0, 0.0, 0.0, 0.0, 0.0, 0.0, 0.0, 0.0, 0.0, 0.0, 0.0, 0.0, 0.0, 0.0, 0.0, 0.0, 0.0, 0.0, 0.0, 0.0, 0.0, 0.0, 0.0, 0.0, 0.0, 0.0, 0.0, 0.0, 0.0, 0.0, 0.0, 0.0, 0.0, 0.0, 0.0, 0.0, 0.0, 0.0, 0.0, 0.0, 0.0, 0.0, 0.0, 0.0, 0.0, 0.0, 0.0, 0.0, 0.0, 0.0, 0.0, 0.0, 0.0, 0.0, 0.0, 0.0, 0.0, 0.0, 0.0, 0.0, 0.0, 0.0, 0.0, 0.0, 0.0, 0.0, 0.0, 0.0, 0.0, 0.0, 0.0, 0.0, 0.0, 0.0, 0.0, 0.0, 0.0, 0.0, 0.0, 0.0, 0.0, 0.0, 0.0, 0.0, 0.0, 0.0, 0.0, 0.0, 0.0, 0.0, 0.0, 0.0, 0.0, 0.0, 0.0, 0.0, 0.0, 0.0, 0.0, 0.0, 0.0, 0.0, 0.0, 0.0, 0.0, 0.0, 0.0, 0.0, 0.0, 0.0, 0.0, 0.0, 0.0, 0.0, 0.0, 0.0, 0.0, 0.0, 0.0, 0.0, 0.0, 0.0, 0.0, 0.0, 0.0, 0.0, 0.0, 0.0, 0.0, 0.0, 0.0, 0.0, 0.0, 0.0, 0.0, 0.0, 0.0, 0.0, 0.0, 0.0, 0.0, 0.0, 0.0, 0.0, 0.0, 0.0, 0.0, 0.0, 0.0, 0.0, 0.0, 0.0, 0.0, 0.0, 0.0, 0.0, 0.0, 0.0, 0.0, 0.0, 0.0, 0.0, 0.0, 0.0, 0.0, 0.0, 0.0, 0.0, 0.0, 0.0, 0.0, 0.0, 0.0, 0.0, 0.0, 0.0, 0.0, 0.0, 0.0, 0.0, 0.0, 0.0, 0.0, 0.0, 0.0, 0.0, 0.0, 0.0, 0.0, 0.0, 0.0, 0.0, 0.0, 0.0, 0.0, 0.0, 0.0, 0.0, 0.0, 0.0, 0.0, 0.0, 0.0, 0.0, 0.0, 0.0, 0.0, 0.0, 0.0, 0.0, 0.0, 0.0, 0.0, 0.0, 0.0, 0.0, 0.0, 0.0, 0.0, 0.0, 0.0, 0.0, 0.0, 0.0, 0.0, 0.0, 0.0, 0.0, 0.0, 0.0, 0.0, 0.0])
me_scene_002.materials.append(mat_woodwall)
me_scene_002.materials.append(mat_straw_roof_001)
me_scene_002.materials.append(mat_straw_roof_alpha)
me_scene_002.use_remesh_fix_poles = True
me_scene_002.use_remesh_preserve_attributes = False
me_scene_002.update()
me_scene_002.normals_split_custom_set([tuple(v) for v in zip(*[iter([-0.4273, -0.07778, 0.9008, -0.452, 0.02596, 0.8917, -0.4454, -0.1709, 0.8789, 0.4571, 0.07784, -0.886, 0.4286, 0.4559, -0.78, 0.5283, 0.195, -0.8263, -0.3366, 0.195, 0.9212, -0.3603, 0.4559, 0.8138, -0.4273, 0.07783, 0.9008, -0.4273, -0.07776, 0.9008, -0.3603, -0.4559, 0.8138, -0.3366, -0.195, 0.9212, -0.4047, -0.4285, 0.8079, -0.4285, -0.4559, 0.7801, -0.4571, -0.07769, 0.886, 0.5283, -0.195, -0.8264, 0.4285, -0.4559, -0.7801, 0.4571, -0.07773, -0.886, -0.4273, -0.07773, 0.9008, -0.452, 0.02597, 0.8917, -0.4455, -0.1707, 0.8789, 0.1475, 0.02463, -0.9888, -0.6124, 0.03015, -0.79, -0.2086, 0.1334, -0.9689, -0.8755, 0.1334, 0.4644, -0.9987, 0.03016, 0.04058, -0.6611, 0.02461, 0.7499, -0.1478, 0.02463, 0.9887, 0.6122, 0.03016, 0.7901, 0.2086, 0.1334, 0.9689, -0.1478, -0.02462, 0.9887, 0.2086, -0.1334, 0.9689, 0.6123, -0.03017, 0.7901, 0.8755, -0.1334, -0.4645, 0.6611, -0.02462, -0.7499, 0.9987, -0.03017, -0.0406, 0.8755, 0.1334, -0.4645, 0.9987, 0.03015, -0.04084, 0.6609, 0.02462, -0.7501, -0.8755, -0.1334, 0.4645, -0.6609, -0.02462, 0.7501, -0.9987, -0.03016, 0.04082, 0.148, -0.02463, -0.9887, -0.2085, -0.1334, -0.9689, -0.6121, -0.03016, -0.7902, 0.4571, 0.07774, -0.886, 0.4285, 0.4559, -0.7801, 0.5283, 0.195, -0.8263, -0.3366, 0.195, 0.9212, -0.3603, 0.4558, 0.8139, -0.4272, 0.07778, 0.9008, -0.4273, -0.07778, 0.9008, -0.3603, -0.4559, 0.8138, -0.3366, -0.195, 0.9212, 0.5283, -0.195, -0.8264, 0.4285, -0.4558, -0.7801, 0.4571, -0.07775, -0.886, -0.4571, -0.07769, 0.886, -0.4422, -0.01566, 0.8968, -0.4047, -0.4285, 0.8079, -0.4036, -0.09365, 0.9101, -0.4035, -0.01563, 0.9148, -0.4209, -0.146, 0.8953, -0.4036, -0.09365, 0.9101, 0.1486, -0.6122, 0.7766, -0.3366, -0.195, 0.9212, 0.5283, -0.195, -0.8264, 0.6832, -0.6805, -0.2649, 0.4418, -0.1028, -0.8912, 0.4783, 0.006186, -0.8782, 0.5283, -0.195, -0.8264, 0.4418, -0.1028, -0.8912, 0.4492, 0.02486, -0.8931, 0.4571, 0.07784, -0.886, 0.4571, -0.07773, -0.886, 0.4787, 0.09376, -0.8729, 0.4286, 0.4559, -0.7801, 0.5283, 0.195, -0.8263, -0.3366, 0.195, 0.9212, -0.3603, 0.4559, 0.8138, -0.4273, 0.07774, 0.9008, -0.4273, -0.07773, 0.9008, -0.3603, -0.4558, 0.8139, -0.3366, -0.195, 0.9212, 0.5284, -0.1949, -0.8264, 0.4286, -0.4558, -0.7801, 0.4787, -0.09372, -0.873, -0.4265, 0.0351, 0.9038, -0.4422, -0.01566, 0.8968, -0.4571, -0.07769, 0.886, -0.2472, -0.02624, 0.9686, -0.214, 0.02673, 0.9765, -0.3455, -0.02549, 0.9381, -0.5024, -0.03854, 0.8638, -0.5661, -0.07899, 0.8205, -0.6125, -0.1097, 0.7828, -0.4455, -0.1707, 0.8789, -0.3603, -0.4558, 0.8139, -0.4273, -0.07773, 0.9008, -0.4536, -1.171e-07, 0.8912, -0.4536, -9.587e-08, 0.8912, -0.4536, -9.112e-08, 0.8912, -0.3455, -0.02549, 0.9381, -0.5167, -0.03272, 0.8555, -0.4306, -0.05505, 0.9008, 0.4606, 0.05109, -0.8861, 0.4787, -0.09372, -0.873, 0.4565, -0.1461, -0.8776, 0.4565, -0.1461, -0.8776, 0.4286, -0.4558, -0.7801, 0.2775, -0.9586, 0.06337, 0.4494, -0.168, -0.8774, 0.4285, -0.4558, -0.7801, 0.2776, -0.9586, 0.06333, -0.2652, 0.5021, 0.8231, -0.4273, 0.07774, 0.9008, -0.3603, 0.4559, 0.8138, 0.6746, 0.6141, -0.4095, 0.4787, 0.09376, -0.8729, 0.4606, 0.05109, -0.8861, -0.4454, -0.1709, 0.8789, -0.3603, -0.4559, 0.8138, -0.4273, -0.07778, 0.9008, 0.4428, -0.1721, -0.88, 0.4783, 0.006186, -0.8782, 0.4418, -0.1028, -0.8912, 0.5203, 0.6431, -0.5618, 0.4571, 0.07774, -0.886, 0.442, 0.02379, -0.8967, -0.4209, -0.146, 0.8953, 0.1486, -0.6122, 0.7766, -0.4036, -0.09365, 0.9101, -0.3137, -0.01773, 0.9494, -0.3544, -0.05896, 0.9332, -0.3401, -0.04429, 0.9394, -0.5661, -0.07899, 0.8205, -0.7082, -0.1778, 0.6832, -0.6125, -0.1097, 0.7828, 0.6746, 0.6142, -0.4094, 0.4571, 0.07784, -0.886, 0.4492, 0.02486, -0.8931, -0.4765, -0.1005, 0.8734, -0.5302, -0.1858, 0.8272, -0.3771, -0.08686, 0.9221, -0.2651, 0.5023, 0.8231, -0.4273, 0.07783, 0.9008, -0.3603, 0.4559, 0.8138, 0.442, 0.02379, -0.8967, 0.4571, -0.07775, -0.886, 0.4494, -0.168, -0.8774, -0.4035, -0.01563, 0.9148, -0.3366, -0.195, 0.9212, 0.8483, -0.4017, 0.3449, -0.5751, -0.1119, 0.8104, -0.4742, -0.09208, 0.8756, -0.4259, -0.08345, 0.9009, 0.3824, -0.4297, -0.818, 0.5801, -0.71, -0.3992, 0.2827, -0.9592, -0.00806, 0.3824, -0.4297, -0.818, 0.4413, -0.004136, -0.8973, 0.4038, -0.0937, -0.9101, 0.08708, 0.7459, 0.6604, -0.4272, 0.07778, 0.9008, -0.3603, 0.4558, 0.8139, 0.4428, -0.1721, -0.88, 0.6832, -0.6805, -0.2649, 0.4534, -0.8906, -0.03547, -0.3603, 0.4558, 0.8139, -0.3366, 0.195, 0.9212, 0.5283, 0.195, -0.8263, 0.4285, 0.4559, -0.7801, -0.5797, 0.7615, -0.2898, -0.5797, 0.7615, -0.2898, -0.5797, 0.7615, -0.2898, -0.5797, 0.7615, -0.2898, -0.4273, -0.07778, 0.9008, -0.4272, 0.07778, 0.9008, -0.452, 0.02596, 0.8917, 0.148, -0.02463, -0.9887, -0.6121, -0.03016, -0.7902, -0.6124, 0.03015, -0.79, 0.1475, 0.02463, -0.9888, -0.3603, -0.4558, 0.8139, 0.4286, -0.4558, -0.7801, 0.5284, -0.1949, -0.8264, -0.3366, -0.195, 0.9212, -0.4285, -0.4559, 0.7801, 0.03548, -0.9992, -0.01991, 0.2827, -0.9592, -0.00806, 0.5801, -0.71, -0.3992, 0.6746, 0.6141, -0.4095, -0.2652, 0.5021, 0.8231, -0.3603, 0.4559, 0.8138, 0.4286, 0.4559, -0.7801, -0.4047, -0.4285, 0.8079, 0.03548, -0.9992, -0.01991, -0.4285, -0.4559, 0.7801, 0.5283, 0.195, -0.8263, -0.3366, 0.195, 0.9212, -0.3366, -0.195, 0.9212, 0.5283, -0.195, -0.8264, -0.3603, -0.4559, 0.8138, 0.4285, -0.4558, -0.7801, 0.5283, -0.195, -0.8264, -0.3366, -0.195, 0.9212, 0.2086, -0.1334, 0.9689, -0.1478, -0.02462, 0.9887, -0.6609, -0.02462, 0.7501, -0.8755, -0.1334, 0.4645, -0.6121, -0.03016, -0.7902, -0.2085, -0.1334, -0.9689, -0.8755, -0.1334, 0.4645, -0.9987, -0.03016, 0.04082, -0.3603, -0.4559, 0.8138, -0.4273, -0.07776, 0.9008, -0.4571, -0.07769, 0.886, -0.4285, -0.4559, 0.7801, 0.8755, -0.1334, -0.4645, 0.2086, -0.1334, 0.9689, -0.8755, -0.1334, 0.4645, -0.2085, -0.1334, -0.9689, 0.6609, 0.02462, -0.7501, 0.6611, -0.02462, -0.7499, 0.148, -0.02463, -0.9887, 0.1475, 0.02463, -0.9888, -0.4273, -0.07773, 0.9008, -0.4273, 0.07774, 0.9008, -0.452, 0.02597, 0.8917, -0.1478, 0.02463, 0.9887, 0.2086, 0.1334, 0.9689, -0.8755, 0.1334, 0.4644, -0.6611, 0.02461, 0.7499, -0.6124, 0.03015, -0.79, -0.9987, 0.03016, 0.04058, -0.8755, 0.1334, 0.4644, -0.2086, 0.1334, -0.9689, -0.9987, -0.03016, 0.04082, -0.9987, 0.03016, 0.04058, -0.6124, 0.03015, -0.79, -0.6121, -0.03016, -0.7902, -0.1478, 0.02463, 0.9887, -0.1478, -0.02462, 0.9887, 0.6123, -0.03017, 0.7901, 0.6122, 0.03016, 0.7901, 0.8755, -0.1334, -0.4645, -0.2085, -0.1334, -0.9689, 0.148, -0.02463, -0.9887, 0.6611, -0.02462, -0.7499, -0.3366, -0.195, 0.9212, -0.3366, 0.195, 0.9212, -0.4273, 0.07783, 0.9008, -0.4273, -0.07776, 0.9008, 0.8755, 0.1334, -0.4645, 0.6609, 0.02462, -0.7501, 0.1475, 0.02463, -0.9888, -0.2086, 0.1334, -0.9689, -0.1478, -0.02462, 0.9887, -0.1478, 0.02463, 0.9887, -0.6611, 0.02461, 0.7499, -0.6609, -0.02462, 0.7501, 0.5283, 0.195, -0.8263, -0.3366, 0.195, 0.9212, -0.3366, -0.195, 0.9212, 0.5283, -0.195, -0.8264, 0.4285, -0.4559, -0.7801, -0.3603, -0.4559, 0.8138, -0.4285, -0.4559, 0.7801, 0.5801, -0.71, -0.3992, 0.9987, 0.03015, -0.04084, 0.6122, 0.03016, 0.7901, 0.6123, -0.03017, 0.7901, 0.9987, -0.03017, -0.0406, -0.9987, 0.03016, 0.04058, -0.9987, -0.03016, 0.04082, -0.6609, -0.02462, 0.7501, -0.6611, 0.02461, 0.7499, 0.4534, -0.8906, -0.03547, 0.6832, -0.6805, -0.2649, 0.1486, -0.6122, 0.7766, 0.2252, -0.9532, 0.2017, 0.6123, -0.03017, 0.7901, 0.2086, -0.1334, 0.9689, 0.8755, -0.1334, -0.4645, 0.9987, -0.03017, -0.0406, -0.3603, 0.4559, 0.8138, -0.3366, 0.195, 0.9212, 0.5283, 0.195, -0.8263, 0.4286, 0.4559, -0.7801, 0.5203, 0.6431, -0.5618, 0.08708, 0.7459, 0.6604, -0.3603, 0.4558, 0.8139, 0.4285, 0.4559, -0.7801, 0.1486, -0.6122, 0.7766, 0.6832, -0.6805, -0.2649, 0.5283, -0.195, -0.8264, -0.3366, -0.195, 0.9212, 0.4285, -0.4559, -0.7801, 0.5801, -0.71, -0.3992, 0.4038, -0.0937, -0.9101, 0.4571, -0.07773, -0.886, 0.8755, 0.1334, -0.4645, -0.2086, 0.1334, -0.9689, -0.8755, 0.1334, 0.4644, 0.2086, 0.1334, 0.9689, 0.5283, -0.195, -0.8264, 0.4571, -0.07773, -0.886, 0.4571, 0.07784, -0.886, 0.5283, 0.195, -0.8263, 0.6746, 0.6142, -0.4094, -0.2651, 0.5023, 0.8231, -0.3603, 0.4559, 0.8138, 0.4286, 0.4559, -0.78, -0.3603, 0.4559, 0.8138, -0.3366, 0.195, 0.9212, 0.5283, 0.195, -0.8263, 0.4286, 0.4559, -0.78, 0.5283, 0.195, -0.8263, -0.3366, 0.195, 0.9212, -0.3366, -0.195, 0.9212, 0.5284, -0.1949, -0.8264, 0.5283, -0.195, -0.8264, 0.4571, -0.07775, -0.886, 0.4571, 0.07774, -0.886, 0.5283, 0.195, -0.8263, 0.4783, 0.006186, -0.8782, 0.9479, -0.2612, 0.1825, 0.5283, -0.195, -0.8264, -0.3366, -0.195, 0.9212, -0.3366, 0.195, 0.9212, -0.4273, 0.07774, 0.9008, -0.4273, -0.07773, 0.9008, 0.9987, -0.03017, -0.0406, 0.6611, -0.02462, -0.7499, 0.6609, 0.02462, -0.7501, 0.9987, 0.03015, -0.04084, 0.4571, -0.07773, -0.886, 0.4038, -0.0937, -0.9101, 0.4492, 0.02486, -0.8931, 0.4038, -0.0937, -0.9101, 0.4413, -0.004136, -0.8973, 0.4492, 0.02486, -0.8931, -0.3603, -0.4559, 0.8138, 0.4285, -0.4559, -0.7801, 0.5283, -0.195, -0.8264, -0.3366, -0.195, 0.9212, 0.5284, -0.1949, -0.8264, 0.4787, -0.09372, -0.873, 0.4787, 0.09376, -0.8729, 0.5283, 0.195, -0.8263, 0.2776, -0.9586, 0.06333, 0.4285, -0.4558, -0.7801, -0.3603, -0.4559, 0.8138, 0.2461, -0.8894, 0.3852, 0.6122, 0.03016, 0.7901, 0.9987, 0.03015, -0.04084, 0.8755, 0.1334, -0.4645, 0.2086, 0.1334, 0.9689, -0.4571, -0.07769, 0.886, -0.4273, -0.07776, 0.9008, -0.4265, 0.0351, 0.9038, -0.4273, -0.07776, 0.9008, -0.4273, 0.07783, 0.9008, -0.4265, 0.0351, 0.9038, -0.3455, -0.02549, 0.9381, -0.4306, -0.05505, 0.9008, -0.2472, -0.02624, 0.9686, -0.2472, -0.02624, 0.9686, -0.1884, 0.03359, 0.9815, -0.214, 0.02673, 0.9765, -0.5024, -0.03854, 0.8638, -0.5024, -0.03854, 0.8638, -0.5661, -0.07899, 0.8205, -0.5797, 0.7615, -0.2899, -0.5797, 0.7615, -0.2899, -0.5797, 0.7615, -0.2899, -0.5797, 0.7615, -0.2899, -0.4623, 0.04831, 0.8854, -0.4833, 0.03012, 0.875, -0.5628, -0.05687, 0.8246, -0.5584, -0.03297, 0.8289, -0.3659, -0.07087, 0.9279, -0.3401, -0.04429, 0.9394, -0.3544, -0.05896, 0.9332, -0.4455, -0.1707, 0.8789, -0.03652, -0.9817, 0.187, -0.3603, -0.4558, 0.8139, -0.4536, -9.112e-08, 0.8912, -0.4536, 0.0, 0.8912, -0.4536, -1.171e-07, 0.8912, -0.4536, -1.171e-07, 0.8912, -0.4537, 0.0, 0.8912, -0.4536, -9.587e-08, 0.8912, 0.4606, 0.05109, -0.8861, 0.4787, 0.09376, -0.8729, 0.4787, -0.09372, -0.873, 0.4565, -0.1461, -0.8776, 0.4787, -0.09372, -0.873, 0.4286, -0.4558, -0.7801, 0.4494, -0.168, -0.8774, 0.4571, -0.07775, -0.886, 0.4285, -0.4558, -0.7801, -0.2652, 0.5021, 0.8231, -0.452, 0.02597, 0.8917, -0.4273, 0.07774, 0.9008, 0.6746, 0.6141, -0.4095, 0.4286, 0.4559, -0.7801, 0.4787, 0.09376, -0.8729, -0.4454, -0.1709, 0.8789, 0.2461, -0.8894, 0.3852, -0.3603, -0.4559, 0.8138, 0.2775, -0.9586, 0.06337, 0.4286, -0.4558, -0.7801, -0.3603, -0.4558, 0.8139, -0.03652, -0.9817, 0.187, 0.5203, 0.6431, -0.5618, 0.4285, 0.4559, -0.7801, 0.4571, 0.07774, -0.886, -0.4209, -0.146, 0.8953, 0.2252, -0.9532, 0.2017, 0.1486, -0.6122, 0.7766, 0.6746, 0.6142, -0.4094, 0.4286, 0.4559, -0.78, 0.4571, 0.07784, -0.886, -0.4306, -0.05505, 0.9008, -0.5167, -0.03272, 0.8555, -0.3771, -0.08686, 0.9221, -0.5167, -0.03272, 0.8555, -0.4765, -0.1005, 0.8734, -0.3771, -0.08686, 0.9221, -0.2651, 0.5023, 0.8231, -0.4265, 0.0351, 0.9038, -0.4273, 0.07783, 0.9008, 0.442, 0.02379, -0.8967, 0.4571, 0.07774, -0.886, 0.4571, -0.07775, -0.886, -0.4035, -0.01563, 0.9148, -0.4036, -0.09365, 0.9101, -0.3366, -0.195, 0.9212, -0.3366, -0.195, 0.9212, 0.5283, -0.195, -0.8264, 0.9479, -0.2612, 0.1825, 0.8483, -0.4017, 0.3449, -0.5751, -0.1119, 0.8104, -0.5751, -0.1119, 0.8104, -0.4742, -0.09208, 0.8756, -0.3771, -0.08686, 0.9221, -0.2566, -0.05891, 0.9647, -0.2472, -0.02624, 0.9686, -0.4306, -0.05505, 0.9008, -0.5797, 0.7615, -0.2898, -0.5797, 0.7615, -0.2898, -0.5797, 0.7615, -0.2898, -0.5797, 0.7615, -0.2898, -0.5797, 0.7615, -0.2898, -0.5797, 0.7615, -0.2898, -0.5797, 0.7615, -0.2898, -0.5797, 0.7615, -0.2898, -0.5797, 0.7615, -0.2898, -0.5797, 0.7615, -0.2898, -0.5797, 0.7615, -0.2898, -0.5797, 0.7615, -0.2898, -0.5797, 0.7615, -0.2898, -0.5797, 0.7615, -0.2898, -0.5797, 0.7615, -0.2898, -0.5797, 0.7615, -0.2898, -0.5797, 0.7615, -0.2898, -0.5797, 0.7615, -0.2898, -0.5797, 0.7615, -0.2898, -0.5797, 0.7615, -0.2898, -0.5797, 0.7615, -0.2899, -0.5797, 0.7615, -0.2899, -0.5797, 0.7615, -0.2899, -0.5797, 0.7615, -0.2899, -0.5797, 0.7615, -0.2898, -0.5797, 0.7615, -0.2898, -0.5797, 0.7615, -0.2898, -0.5797, 0.7615, -0.2898, -0.5797, 0.7616, -0.2898, -0.5797, 0.7616, -0.2898, -0.5797, 0.7616, -0.2898, -0.5797, 0.7616, -0.2898, -0.5798, 0.7615, -0.2899, -0.5798, 0.7615, -0.2899, -0.5798, 0.7615, -0.2899, -0.5798, 0.7615, -0.2899, -0.5797, 0.7615, -0.2898, -0.5797, 0.7615, -0.2898, -0.5797, 0.7615, -0.2898, -0.5797, 0.7615, -0.2898, -0.5797, 0.7615, -0.2898, -0.5797, 0.7615, -0.2898, -0.5797, 0.7615, -0.2898, -0.5797, 0.7615, -0.2898, -0.3659, -0.07087, 0.9279, -0.3544, -0.05896, 0.9332, -0.4259, -0.08345, 0.9009, -0.4742, -0.09208, 0.8756, 0.3824, -0.4297, -0.818, 0.4038, -0.0937, -0.9101, 0.5801, -0.71, -0.3992, 0.08708, 0.7459, 0.6604, -0.452, 0.02596, 0.8917, -0.4272, 0.07778, 0.9008, 0.4428, -0.1721, -0.88, 0.4418, -0.1028, -0.8912, 0.6832, -0.6805, -0.2649, -0.3366, -0.195, 0.9212, -0.3366, 0.195, 0.9212, -0.4272, 0.07778, 0.9008, -0.4273, -0.07778, 0.9008, -0.4833, 0.03012, 0.875, -0.4623, 0.04831, 0.8854, -0.393, 0.1091, 0.9131, -0.3945, 0.1139, 0.9118, 0.3798, 0.07666, -0.9219, 0.3505, 0.05347, -0.935, 0.2599, -0.02604, -0.9653, 0.2358, -0.0277, -0.9714, 0.3505, 0.05347, -0.935, 0.3798, 0.07666, -0.9219, 0.4439, 0.129, -0.8868, 0.4397, 0.1318, -0.8884])] * 3)])
me_plane = bpy.data.meshes.new('Plane')
me_plane.from_pydata([(-5.056, -1.825, -9.135), (-5.056, -8.803, 4.821), (5.056, 8.803, -3.821), (5.056, 1.825, 10.13)], [], [(0, 1, 3, 2)])
_uv = me_plane.uv_layers.new(name='UVMap')
_uv.uv.foreach_set('vector', [0.0, 0.0, 1.0, 0.0, 1.0, 1.0, 0.0, 1.0])
me_plane.use_remesh_fix_poles = True
me_plane.use_remesh_preserve_attributes = False
me_plane.update()

# ---- objects
ob_r_lod = bpy.data.objects.new('R_lod', me_scene)
ob_r_broken = bpy.data.objects.new('R_Broken', me_scene_001)
ob_r_new = bpy.data.objects.new('R_New', me_scene_002)
ob_r = bpy.data.objects.new('R', me_plane)

# ---- transforms, parenting, visibility, modifiers, constraints
ob_r_lod.location = (0.0, -0.007202, 0.492)
ob_r_lod.rotation_euler = (5.374e-09, -1.111, -1.571)
ob_r_lod.scale = (0.1, 2.0, 2.333)
ob_r_lod.color = (0.8, 0.8, 0.8, 1.0)
ob_r_broken.location = (0.0, 0.0, -51.0)
ob_r_broken.scale = (1.0, 1.0, 1.0)
ob_r_broken.color = (0.8, 0.8, 0.8, 1.0)
ob_r_new.location = (-7.0, -3.0, -53.0)
ob_r_new.rotation_euler = (0.0, -0.0, 1.571)
ob_r_new.scale = (1.0, 1.0, 1.0)
ob_r_new.color = (0.8, 0.8, 0.8, 1.0)
ob_r.location = (0.0, 0.0, 0.0)
ob_r.scale = (-1.0, 1.0, 1.0)
_m = ob_r.modifiers.new('Solidify', 'SOLIDIFY')
_m.thickness = 0.001
_m.offset = -0.5

# ---- collection membership
scene.collection.objects.link(ob_r_lod)
scene.collection.objects.link(ob_r_broken)
scene.collection.objects.link(ob_r_new)
scene.collection.objects.link(ob_r)

# ---- scene / render settings (as saved in the file)
scene.frame_start = 1; scene.frame_end = 250; scene.frame_set(1)
scene.render.engine = 'BLENDER_EEVEE_NEXT'
scene.render.fps = 25
scene.cycles.sampling_pattern = 'TABULATED_SOBOL'
scene.cycles.use_light_tree = False
scene.view_settings.view_transform = 'Filmic'
bpy.context.view_layer.update()

# ---- added for rendering (the .blend has no active camera and no usable light): camera, sun
cam_auto = bpy.data.cameras.new('AutoCamera')
cam_auto.lens = 50.0
cam_auto.sensor_width = 36.0
cam_auto.clip_end = 1000.0
ob_auto_camera = bpy.data.objects.new('AutoCamera', cam_auto)
scene.collection.objects.link(ob_auto_camera)
ob_auto_camera.location = (25.8986, -31.0787, 21.219)
ob_auto_camera.rotation_euler = (1.09748, -7.21219e-08, 0.694738)
scene.camera = ob_auto_camera
light_auto_sun = bpy.data.lights.new('AutoSun', 'SUN')
light_auto_sun.energy = 3.0
light_auto_sun.angle = 0.0523599
ob_auto_sun = bpy.data.objects.new('AutoSun', light_auto_sun)
scene.collection.objects.link(ob_auto_sun)
ob_auto_sun.rotation_euler = (0.872665, 0.174533, 0.523599)
bpy.context.view_layer.update()
